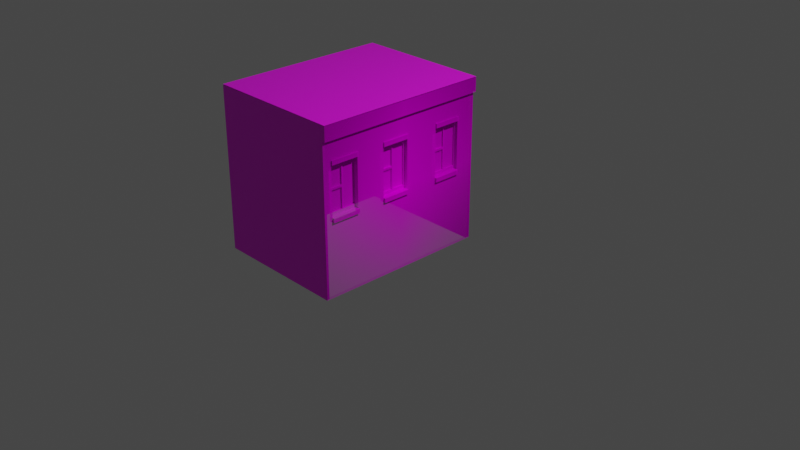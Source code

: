 # Source: building.blend  (saved by Blender 2.80.75; exported with 4.5.12 LTS)
import bpy
from mathutils import Matrix  # noqa: F401  (used for matrix-valued properties, if any)

bpy.ops.wm.read_factory_settings(use_empty=True)
scene = bpy.context.scene
scene.name = 'Scene'

# ---- collections
col_collection = bpy.data.collections.new('Collection'); scene.collection.children.link(col_collection)

# ---- images (referenced by path relative to the original .blend; pixels are not part of the script)
import os
ASSET_DIR = os.environ.get("B2B_ASSET_DIR", "")  # directory of the original .blend (textures are referenced by path, not embedded)
HERE = os.path.dirname(os.path.abspath(__file__))  # packed textures are extracted next to this script under _unpacked/

def load_image(name, relpath, width, height, colorspace="sRGB"):
    """Load a texture the original file referenced (path relative to the .blend, or extracted next to this script)."""
    p = next((c for c in (os.path.join(HERE, relpath), os.path.join(ASSET_DIR, relpath)) if relpath and os.path.exists(c)), "")
    if p:
        img = bpy.data.images.load(p, check_existing=True)
        img.name = name
    else:  # same state as the original file: an image datablock whose file is absent (Cycles renders it pink)
        img = bpy.data.images.new(name, width, height)
        img.source = "FILE"
        img.filepath = "//" + (relpath or name)
    img.colorspace_settings.name = colorspace
    return img
img_building_front2_png = load_image('building_front2.png', 'building_front2.png', 1024, 1024, 'sRGB')

# ---- materials (node trees are filled in below, after node groups)
mat_building_front2 = bpy.data.materials.new('building_front2')
mat_building_front2.use_transparent_shadow = False
mat_material_001 = bpy.data.materials.new('Material.001')
mat_material_001.use_transparent_shadow = False
mat_material = bpy.data.materials.new('Material')
mat_material.alpha_threshold = 0.0
mat_material.use_transparent_shadow = False
mat_material.line_color = (0.0, 0.0, 0.0, 1.0)

# ---- material node trees
mat_building_front2.use_nodes = True; mat_building_front2.node_tree.nodes.clear()
_N = mat_building_front2.node_tree.nodes; _L = mat_building_front2.node_tree.links
n0 = _N.new('ShaderNodeOutputMaterial'); n0.name = 'Material Output'; n0.location = (300, 300)
n1 = _N.new('ShaderNodeTexImage'); n1.name = 'Image Texture'; n1.location = (-400, 60)
n1.image = img_building_front2_png
n1.extension = 'CLIP'
n2 = _N.new('ShaderNodeBsdfDiffuse'); n2.name = 'Diffuse BSDF'; n2.location = (-200, 60)
n3 = _N.new('ShaderNodeBsdfTransparent'); n3.name = 'Transparent BSDF'; n3.location = (-200, 240)
n4 = _N.new('ShaderNodeMixShader'); n4.name = 'Mix Shader'; n4.location = (0, 300)
_L.new(n1.outputs[0], n2.inputs[0])
_L.new(n1.outputs[1], n4.inputs[0])
_L.new(n3.outputs[0], n4.inputs[1])
_L.new(n2.outputs[0], n4.inputs[2])
_L.new(n4.outputs[0], n0.inputs[0])
n0.is_active_output = True
mat_material_001.use_nodes = True; mat_material_001.node_tree.nodes.clear()
_N = mat_material_001.node_tree.nodes; _L = mat_material_001.node_tree.links
n0 = _N.new('ShaderNodeOutputMaterial'); n0.name = 'Material Output'; n0.location = (300, 300)
n1 = _N.new('ShaderNodeBsdfPrincipled'); n1.name = 'Principled BSDF'; n1.location = (10, 300)
n1.distribution = 'GGX'
n1.subsurface_method = 'BURLEY'
n1.inputs[3].default_value = 1.45
n1.inputs[27].default_value = (0.0, 0.0, 0.0, 1.0)
n1.inputs[28].default_value = 1.0
n2 = _N.new('ShaderNodeTexImage'); n2.name = 'Image Texture'; n2.location = (-280, 275)
n2.image = img_building_front2_png
_L.new(n1.outputs[0], n0.inputs[0])
_L.new(n2.outputs[0], n1.inputs[0])
n0.is_active_output = True
mat_material.use_nodes = True; mat_material.node_tree.nodes.clear()
_N = mat_material.node_tree.nodes; _L = mat_material.node_tree.links
n0 = _N.new('ShaderNodeOutputMaterial'); n0.name = 'Material Output'; n0.location = (300, 300)
n1 = _N.new('ShaderNodeBsdfPrincipled'); n1.name = 'Principled BSDF'; n1.location = (10, 300)
n1.distribution = 'GGX'
n1.subsurface_method = 'BURLEY'
n1.inputs[2].default_value = 0.4
n1.inputs[3].default_value = 1.45
n1.inputs[27].default_value = (0.0, 0.0, 0.0, 1.0)
n1.inputs[28].default_value = 1.0
n2 = _N.new('ShaderNodeTexImage'); n2.name = 'Image Texture'; n2.location = (-280, 275)
n2.image = img_building_front2_png
_L.new(n1.outputs[0], n0.inputs[0])
_L.new(n2.outputs[0], n1.inputs[0])
n0.is_active_output = True

# ---- world
world_world = bpy.data.worlds.new('World'); scene.world = world_world
world_world.use_nodes = True; world_world.node_tree.nodes.clear()
_N = world_world.node_tree.nodes; _L = world_world.node_tree.links
n0 = _N.new('ShaderNodeOutputWorld'); n0.name = 'World Output'; n0.location = (300, 300)
n1 = _N.new('ShaderNodeBackground'); n1.name = 'Background'; n1.location = (10, 300)
n1.inputs[0].default_value = (0.05088, 0.05088, 0.05088, 1.0)
_L.new(n1.outputs[0], n0.inputs[0])
n0.is_active_output = True
world_world.color = (0.05088, 0.05088, 0.05088)
world_world.use_sun_shadow = False
world_world.sun_shadow_jitter_overblur = 0.0

# ---- cameras
cam_camera = bpy.data.cameras.new('Camera')
cam_camera.clip_end = 100.0
cam_camera.ortho_scale = 7.314

# ---- lights
light_light = bpy.data.lights.new('Light', 'POINT')
light_light.transmission_factor = 0.0
light_light.energy = 1000.0
light_light.shadow_soft_size = 0.1
light_light.shadow_maximum_resolution = 0.006
light_light.use_absolute_resolution = True

# ---- meshes
me_building_front2 = bpy.data.meshes.new('building_front2')
me_building_front2.from_pydata([(-1.0, -0.5, 0.0), (1.0, -0.5, 0.0), (-1.0, 0.5, 0.0), (1.0, 0.5, 0.0), (-0.2471, -0.5, 0.0), (-0.2471, 0.5, 0.0), (0.07255, -0.5, 0.0), (0.07255, 0.5, 0.0), (0.4632, -0.5, 0.0), (0.4632, 0.5, 0.0), (0.7795, -0.5, 0.0), (0.7795, 0.5, 0.0), (-1.0, -0.0519, 0.0), (1.0, -0.0519, 0.0), (-0.2471, -0.0519, 0.0), (0.07255, -0.0519, 0.0), (0.4632, -0.0519, 0.0), (0.7795, -0.0519, 0.0), (1.0, -0.02587, 0.0), (-0.2471, -0.02587, 0.0), (0.07255, -0.02587, 0.0), (0.4632, -0.02587, 0.0), (0.7795, -0.02587, 0.0), (-1.0, -0.02587, 0.0), (-0.9043, 0.5, 0.0), (-0.9043, -0.5, 0.0), (-0.9043, -0.0519, 0.0), (-0.9043, -0.02587, 0.0), (-0.5789, -0.5, 0.0), (-0.5789, 0.5, 0.0), (-0.5789, -0.0519, 0.0), (-0.5789, -0.02587, 0.0), (1.0, 0.2976, 0.0), (-0.2471, 0.2976, 0.0), (0.07255, 0.2976, 0.0), (0.4632, 0.2976, 0.0), (0.7795, 0.2976, 0.0), (-1.0, 0.2976, 0.0), (-0.9043, 0.2976, 0.0), (-0.5789, 0.2976, 0.0), (1.0, 0.4138, 0.0), (-0.2471, 0.4138, 0.0), (0.07255, 0.4138, 0.0), (0.4632, 0.4138, 0.0), (0.7795, 0.4138, 0.0), (-0.9043, 0.4138, 0.0), (-0.5789, 0.4138, 0.0), (-1.0, 0.4138, 0.0), (-0.748, 0.5, 0.0), (-0.748, -0.0519, 0.0), (-0.748, -0.02587, 0.0), (-0.748, -0.5, 0.0), (-0.748, 0.2976, 0.0), (-0.748, 0.4138, 0.0), (-0.7327, -0.5, 0.0), (-0.7327, 0.5, 0.0), (-0.7327, -0.0519, 0.0), (-0.7327, -0.02587, 0.0), (-0.7327, 0.2976, 0.0), (-0.7327, 0.4138, 0.0), (-1.0, -0.006991, 0.0), (1.0, -0.006991, 0.0), (-0.2471, -0.006991, 0.0), (0.07255, -0.006991, 0.0), (0.4632, -0.006991, 0.0), (0.7795, -0.006991, 0.0), (-0.9043, -0.006991, 0.0), (-0.5789, -0.006991, 0.0), (-0.748, -0.006991, 0.0), (-0.7327, -0.006991, 0.0), (-1.0, -0.01263, 0.0), (1.0, -0.01263, 0.0), (-0.2471, -0.01263, 0.0), (0.07255, -0.01263, 0.0), (0.4632, -0.01263, 0.0), (0.7795, -0.01263, 0.0), (-0.9043, -0.01263, 0.0), (-0.5789, -0.01263, 0.0), (-0.748, -0.01263, 0.0), (-0.7327, -0.01263, 0.0), (1.0, 0.1299, 0.0), (-0.2471, 0.1299, 0.0), (0.07255, 0.1299, 0.0), (0.4632, 0.1299, 0.0), (0.7795, 0.1299, 0.0), (-0.9043, 0.1299, 0.0), (-0.5789, 0.1299, 0.0), (-0.748, 0.1299, 0.0), (-0.7327, 0.1299, 0.0), (-1.0, 0.1299, 0.0), (-1.0, 0.1171, 0.0), (1.0, 0.1171, 0.0), (-0.2471, 0.1171, 0.0), (0.07255, 0.1171, 0.0), (0.4632, 0.1171, 0.0), (0.7795, 0.1171, 0.0), (-0.9043, 0.1171, 0.0), (-0.5789, 0.1171, 0.0), (-0.748, 0.1171, 0.0), (-0.7327, 0.1171, 0.0), (1.0, 0.2712, 0.0), (-0.2471, 0.2712, 0.0), (0.07255, 0.2712, 0.0), (0.4632, 0.2712, 0.0), (0.7795, 0.2712, 0.0), (-0.9043, 0.2712, 0.0), (-0.5789, 0.2712, 0.0), (-0.748, 0.2712, 0.0), (-0.7327, 0.2712, 0.0), (-1.0, 0.2712, 0.0), (-1.0, 0.2538, 0.0), (1.0, 0.2538, 0.0), (-0.2471, 0.2538, 0.0), (0.07255, 0.2538, 0.0), (0.4632, 0.2538, 0.0), (0.7795, 0.2538, 0.0), (-0.9043, 0.2538, 0.0), (-0.5789, 0.2538, 0.0), (-0.748, 0.2538, 0.0), (-0.7327, 0.2538, 0.0), (1.0, 0.2621, 0.0), (-0.2471, 0.2621, 0.0), (0.07255, 0.2621, 0.0), (0.4632, 0.2621, 0.0), (0.7795, 0.2621, 0.0), (-0.9043, 0.2621, 0.0), (-0.5789, 0.2621, 0.0), (-0.748, 0.2621, 0.0), (-0.7327, 0.2621, 0.0), (-1.0, 0.2621, 0.0), (-0.886, 0.5, 0.0), (-0.886, -0.0519, 0.0), (-0.886, -0.02587, 0.0), (-0.886, 0.2976, 0.0), (-0.886, 0.4138, 0.0), (-0.886, -0.5, 0.0), (-0.886, -0.006991, 0.0), (-0.886, -0.01263, 0.0), (-0.886, 0.1299, 0.0), (-0.886, 0.1171, 0.0), (-0.886, 0.2712, 0.0), (-0.886, 0.2538, 0.0), (-0.886, 0.2621, 0.0), (-0.09978, 0.5, 0.0), (-0.09978, -0.5, 0.0), (-0.09978, -0.0519, 0.0), (-0.09978, -0.02587, 0.0), (-0.09978, 0.2976, 0.0), (-0.09978, 0.4138, 0.0), (-0.09978, -0.006991, 0.0), (-0.09978, -0.01263, 0.0), (-0.09978, 0.1299, 0.0), (-0.09978, 0.1171, 0.0), (-0.09978, 0.2712, 0.0), (-0.09978, 0.2538, 0.0), (-0.09978, 0.2621, 0.0), (-0.08584, -0.5, 0.0), (-0.08584, 0.5, 0.0), (-0.08584, -0.0519, 0.0), (-0.08584, -0.02587, 0.0), (-0.08584, 0.2976, 0.0), (-0.08584, 0.4138, 0.0), (-0.08584, -0.006991, 0.0), (-0.08584, -0.01263, 0.0), (-0.08584, 0.1299, 0.0), (-0.08584, 0.1171, 0.0), (-0.08584, 0.2712, 0.0), (-0.08584, 0.2538, 0.0), (-0.08584, 0.2621, 0.0), (0.05595, -0.5, 0.0), (0.05595, 0.5, 0.0), (0.05595, -0.0519, 0.0), (0.05595, -0.02587, 0.0), (0.05595, 0.2976, 0.0), (0.05595, 0.4138, 0.0), (0.05595, -0.006991, 0.0), (0.05595, -0.01263, 0.0), (0.05595, 0.1299, 0.0), (0.05595, 0.1171, 0.0), (0.05595, 0.2712, 0.0), (0.05595, 0.2538, 0.0), (0.05595, 0.2621, 0.0), (-0.2384, 0.5, 0.0), (-0.2384, -0.0519, 0.0), (-0.2384, -0.02587, 0.0), (-0.2384, 0.2976, 0.0), (-0.2384, 0.4138, 0.0), (-0.2384, -0.006991, 0.0), (-0.2384, -0.01263, 0.0), (-0.2384, 0.1299, 0.0), (-0.2384, 0.1171, 0.0), (-0.2384, 0.2712, 0.0), (-0.2384, 0.2538, 0.0), (-0.2384, 0.2621, 0.0), (-0.2384, -0.5, 0.0), (0.4755, 0.5, 0.0), (0.4755, -0.5, 0.0), (0.4755, -0.0519, 0.0), (0.4755, -0.02587, 0.0), (0.4755, 0.2976, 0.0), (0.4755, 0.4138, 0.0), (0.4755, -0.006991, 0.0), (0.4755, -0.01263, 0.0), (0.4755, 0.1299, 0.0), (0.4755, 0.1171, 0.0), (0.4755, 0.2712, 0.0), (0.4755, 0.2538, 0.0), (0.4755, 0.2621, 0.0), (0.6125, -0.5, 0.0), (0.6125, 0.5, 0.0), (0.6125, -0.0519, 0.0), (0.6125, -0.02587, 0.0), (0.6125, 0.2976, 0.0), (0.6125, 0.4138, 0.0), (0.6125, -0.006991, 0.0), (0.6125, -0.01263, 0.0), (0.6125, 0.1299, 0.0), (0.6125, 0.1171, 0.0), (0.6125, 0.2712, 0.0), (0.6125, 0.2538, 0.0), (0.6125, 0.2621, 0.0), (0.6263, -0.5, 0.0), (0.6263, 0.5, 0.0), (0.6263, -0.0519, 0.0), (0.6263, -0.02587, 0.0), (0.6263, 0.2976, 0.0), (0.6263, 0.4138, 0.0), (0.6263, -0.006991, 0.0), (0.6263, -0.01263, 0.0), (0.6263, 0.1299, 0.0), (0.6263, 0.1171, 0.0), (0.6263, 0.2712, 0.0), (0.6263, 0.2538, 0.0), (0.6263, 0.2621, 0.0), (0.7711, -0.5, 0.0), (0.7711, 0.5, 0.0), (0.7711, -0.0519, 0.0), (0.7711, -0.02587, 0.0), (0.7711, 0.2976, 0.0), (0.7711, 0.4138, 0.0), (0.7711, -0.006991, 0.0), (0.7711, -0.01263, 0.0), (0.7711, 0.1299, 0.0), (0.7711, 0.1171, 0.0), (0.7711, 0.2712, 0.0), (0.7711, 0.2538, 0.0), (0.7711, 0.2621, 0.0), (-1.0, -0.0519, 0.04079), (-1.0, -0.5, 0.04079), (0.7795, -0.5, 0.04079), (1.0, -0.5, 0.04079), (-0.5789, -0.5, 0.04079), (-0.2471, -0.5, 0.04079), (0.05595, -0.5, 0.04079), (0.07255, -0.5, 0.04079), (0.4632, -0.5, 0.04079), (0.7711, -0.5, 0.04079), (-1.0, -0.02587, 0.04079), (1.0, -0.0519, 0.04079), (-0.2471, -0.0519, 0.04079), (0.07255, -0.0519, 0.04079), (0.4632, -0.0519, 0.04079), (0.7795, -0.0519, 0.04079), (0.4755, -0.0519, 0.04079), (-0.2384, -0.0519, 0.04079), (-0.9043, -0.0519, 0.04079), (1.0, -0.02587, 0.04079), (-0.2471, -0.02587, 0.04079), (0.07255, -0.02587, 0.04079), (0.4632, -0.02587, 0.04079), (0.7795, -0.02587, 0.04079), (-1.0, -0.01263, 0.04079), (-0.9043, -0.02587, 0.04079), (-0.9043, -0.5, 0.04079), (-0.886, -0.0519, 0.04079), (-0.7327, -0.5, 0.04079), (-0.5789, -0.0519, 0.04079), (-0.5789, -0.02587, 0.04079), (1.0, 0.2712, 0.04079), (1.0, 0.2976, 0.04079), (-0.2471, 0.2712, 0.04079), (-0.2471, 0.2976, 0.04079), (0.07255, 0.2712, 0.04079), (0.07255, 0.2976, 0.04079), (0.4632, 0.2712, 0.04079), (0.4632, 0.2976, 0.04079), (0.7795, 0.2712, 0.04079), (0.7795, 0.2976, 0.04079), (-1.0, 0.4138, 0.04079), (-1.0, 0.2976, 0.04079), (-0.9043, 0.2712, 0.04079), (-0.9043, 0.2976, 0.04079), (-0.5789, 0.2712, 0.04079), (-0.5789, 0.2976, 0.04079), (-0.886, 0.2976, 0.04079), (0.4755, 0.2976, 0.04079), (-0.2384, 0.2976, 0.04079), (1.0, 0.4138, 0.04079), (-0.2471, 0.4138, 0.04079), (0.07255, 0.4138, 0.04079), (0.4632, 0.4138, 0.04079), (0.7795, 0.4138, 0.04079), (-0.9043, 0.4138, 0.04079), (-0.5789, 0.4138, 0.04079), (-0.886, 0.4138, 0.04079), (0.4755, 0.4138, 0.04079), (-0.2384, 0.4138, 0.04079), (-0.7327, -0.0519, 0.04079), (-0.748, -0.0519, 0.04079), (-0.886, -0.5, 0.04079), (-0.748, -0.5, 0.04079), (-0.7327, 0.2976, 0.04079), (-0.748, 0.2976, 0.04079), (-0.7327, 0.4138, 0.04079), (-0.748, 0.4138, 0.04079), (-1.0, 0.1171, 0.04079), (-1.0, -0.006991, 0.04079), (1.0, -0.01263, 0.04079), (1.0, -0.006991, 0.04079), (-0.2471, -0.01263, 0.04079), (-0.2471, -0.006991, 0.04079), (0.07255, -0.01263, 0.04079), (0.07255, -0.006991, 0.04079), (0.4632, -0.01263, 0.04079), (0.4632, -0.006991, 0.04079), (0.7795, -0.01263, 0.04079), (0.7795, -0.006991, 0.04079), (-0.9043, -0.01263, 0.04079), (-0.9043, -0.006991, 0.04079), (-0.5789, -0.01263, 0.04079), (-0.5789, -0.006991, 0.04079), (1.0, 0.1171, 0.04079), (1.0, 0.1299, 0.04079), (-0.2471, 0.1171, 0.04079), (-0.2471, 0.1299, 0.04079), (0.07255, 0.1171, 0.04079), (0.07255, 0.1299, 0.04079), (0.4632, 0.1171, 0.04079), (0.4632, 0.1299, 0.04079), (0.7795, 0.1171, 0.04079), (0.7795, 0.1299, 0.04079), (-0.9043, 0.1171, 0.04079), (-0.9043, 0.1299, 0.04079), (-0.5789, 0.1171, 0.04079), (-0.5789, 0.1299, 0.04079), (-1.0, 0.2538, 0.04079), (-1.0, 0.1299, 0.04079), (1.0, 0.2621, 0.04079), (-0.2471, 0.2621, 0.04079), (0.07255, 0.2621, 0.04079), (0.4632, 0.2621, 0.04079), (0.7795, 0.2621, 0.04079), (-0.9043, 0.2621, 0.04079), (-0.5789, 0.2621, 0.04079), (-1.0, 0.2712, 0.04079), (-1.0, 0.2621, 0.04079), (1.0, 0.2538, 0.04079), (-0.2471, 0.2538, 0.04079), (0.07255, 0.2538, 0.04079), (0.4632, 0.2538, 0.04079), (0.7795, 0.2538, 0.04079), (-0.9043, 0.2538, 0.04079), (-0.5789, 0.2538, 0.04079), (-0.2384, -0.5, 0.04079), (-0.09978, -0.5, 0.04079), (-0.08584, -0.0519, 0.04079), (-0.09978, -0.0519, 0.04079), (-0.08584, 0.2976, 0.04079), (-0.09978, 0.2976, 0.04079), (-0.08584, 0.4138, 0.04079), (-0.09978, 0.4138, 0.04079), (-0.08584, -0.5, 0.04079), (0.05595, -0.0519, 0.04079), (0.05595, 0.2976, 0.04079), (0.05595, 0.4138, 0.04079), (0.4755, -0.5, 0.04079), (0.6125, -0.0519, 0.04079), (0.6125, 0.2976, 0.04079), (0.6125, 0.4138, 0.04079), (0.6125, -0.5, 0.04079), (0.6263, -0.0519, 0.04079), (0.6263, 0.2976, 0.04079), (0.6263, 0.4138, 0.04079), (0.6263, -0.5, 0.04079), (0.7711, -0.0519, 0.04079), (0.7711, 0.2976, 0.04079), (0.7711, 0.4138, 0.04079), (0.4755, -0.0519, 0.06255), (0.4632, -0.0519, 0.06255), (-0.2384, -0.0519, 0.06255), (-0.2471, -0.0519, 0.06255), (-0.2471, -0.02587, 0.06255), (0.07255, -0.0519, 0.06255), (0.07255, -0.02587, 0.06255), (0.4632, -0.02587, 0.06255), (0.7795, -0.0519, 0.06255), (0.7795, -0.02587, 0.06255), (0.4755, -0.02587, 0.06255), (-0.2384, -0.02587, 0.06255), (-0.886, -0.0519, 0.06255), (-0.9043, -0.0519, 0.06255), (-0.886, -0.02587, 0.06255), (-0.9043, -0.02587, 0.06255), (-0.5789, -0.0519, 0.06255), (-0.5789, -0.02587, 0.06255), (-0.7327, -0.0519, 0.06255), (-0.748, -0.0519, 0.06255), (-0.7327, -0.02587, 0.06255), (-0.748, -0.02587, 0.06255), (-0.08584, -0.0519, 0.06255), (-0.09978, -0.0519, 0.06255), (-0.08584, -0.02587, 0.06255), (-0.09978, -0.02587, 0.06255), (0.05595, -0.0519, 0.06255), (0.05595, -0.02587, 0.06255), (0.6125, -0.0519, 0.06255), (0.6125, -0.02587, 0.06255), (0.6263, -0.0519, 0.06255), (0.6263, -0.02587, 0.06255), (0.7711, -0.0519, 0.06255), (0.7711, -0.02587, 0.06255), (1.0, 0.4138, 0.07559), (1.0, 0.5, 0.07559), (-0.9043, 0.5, 0.07559), (-1.0, 0.5, 0.07559), (-0.2384, 0.5, 0.07559), (-0.2471, 0.5, 0.07559), (-0.2471, 0.4138, 0.07559), (0.4632, 0.5, 0.07559), (0.07255, 0.5, 0.07559), (0.07255, 0.4138, 0.07559), (0.4755, 0.5, 0.07559), (0.4632, 0.4138, 0.07559), (0.7795, 0.5, 0.07559), (0.7795, 0.4138, 0.07559), (-0.886, 0.5, 0.07559), (-0.9043, 0.4138, 0.07559), (-0.5789, 0.5, 0.07559), (-0.5789, 0.4138, 0.07559), (-1.0, 0.4138, 0.07559), (-0.886, 0.4138, 0.07559), (0.4755, 0.4138, 0.07559), (-0.2384, 0.4138, 0.07559), (-0.7327, 0.5, 0.07559), (-0.748, 0.5, 0.07559), (-0.7327, 0.4138, 0.07559), (-0.748, 0.4138, 0.07559), (-0.08584, 0.5, 0.07559), (-0.09978, 0.5, 0.07559), (-0.08584, 0.4138, 0.07559), (-0.09978, 0.4138, 0.07559), (0.05595, 0.5, 0.07559), (0.05595, 0.4138, 0.07559), (0.6125, 0.5, 0.07559), (0.6125, 0.4138, 0.07559), (0.6263, 0.5, 0.07559), (0.6263, 0.4138, 0.07559), (0.7711, 0.5, 0.07559), (0.7711, 0.4138, 0.07559), (-0.2471, 0.2712, 0.05476), (-0.2471, 0.2976, 0.05476), (0.07255, 0.2712, 0.05476), (0.07255, 0.2976, 0.05476), (0.4632, 0.2712, 0.05476), (0.4632, 0.2976, 0.05476), (0.7795, 0.2712, 0.05476), (0.7795, 0.2976, 0.05476), (-0.9043, 0.2712, 0.05476), (-0.9043, 0.2976, 0.05476), (-0.5789, 0.2712, 0.05476), (-0.5789, 0.2976, 0.05476), (-0.886, 0.2976, 0.05476), (0.4755, 0.2976, 0.05476), (-0.2384, 0.2976, 0.05476), (-0.7327, 0.2976, 0.05476), (-0.748, 0.2976, 0.05476), (-0.748, 0.2712, 0.05476), (-0.7327, 0.2712, 0.05476), (-0.886, 0.2712, 0.05476), (-0.2384, 0.2712, 0.05476), (0.4755, 0.2712, 0.05476), (-0.08584, 0.2976, 0.05476), (-0.09978, 0.2976, 0.05476), (-0.08584, 0.2712, 0.05476), (-0.09978, 0.2712, 0.05476), (0.05595, 0.2976, 0.05476), (0.05595, 0.2712, 0.05476), (0.6125, 0.2976, 0.05476), (0.6125, 0.2712, 0.05476), (0.6263, 0.2976, 0.05476), (0.6263, 0.2712, 0.05476), (0.7711, 0.2976, 0.05476), (0.7711, 0.2712, 0.05476), (-0.5789, -0.006991, -0.01644), (-0.7327, -0.006991, -0.01644), (-0.5789, 0.1171, -0.01644), (-0.5789, 0.1299, -0.01644), (-0.7327, 0.1171, -0.01644), (-0.7327, 0.1299, -0.01644), (-0.748, -0.006991, -0.01644), (-0.748, 0.1171, -0.01644), (-0.5789, 0.2538, -0.01644), (-0.748, 0.1299, -0.01644), (-0.748, 0.2538, -0.01644), (-0.7327, 0.2538, -0.01644), (-0.886, -0.006991, -0.01644), (-0.886, 0.1299, -0.01644), (-0.886, 0.1171, -0.01644), (-0.886, 0.2538, -0.01644), (-0.09978, 0.1299, -0.01644), (-0.09978, 0.2538, -0.01644), (-0.09978, -0.006991, -0.01644), (-0.09978, 0.1171, -0.01644), (0.05595, -0.006991, -0.01644), (-0.08584, -0.006991, -0.01644), (0.05595, 0.1299, -0.01644), (-0.08584, 0.1299, -0.01644), (0.05595, 0.1171, -0.01644), (-0.08584, 0.1171, -0.01644), (0.05595, 0.2538, -0.01644), (-0.08584, 0.2538, -0.01644), (-0.2384, -0.006991, -0.01644), (-0.2384, 0.1299, -0.01644), (-0.2384, 0.1171, -0.01644), (-0.2384, 0.2538, -0.01644), (0.6125, -0.006991, -0.01644), (0.4755, -0.006991, -0.01644), (0.6125, 0.1299, -0.01644), (0.4755, 0.1299, -0.01644), (0.6125, 0.1171, -0.01644), (0.4755, 0.1171, -0.01644), (0.6125, 0.2538, -0.01644), (0.4755, 0.2538, -0.01644), (0.7711, -0.006991, -0.01644), (0.6263, -0.006991, -0.01644), (0.7711, 0.1299, -0.01644), (0.6263, 0.1299, -0.01644), (0.7711, 0.1171, -0.01644), (0.6263, 0.1171, -0.01644), (0.7711, 0.2538, -0.01644), (0.6263, 0.2538, -0.01644)], [], [(143, 182, 425, 448), (55, 48, 444, 443), (226, 239, 458, 456), (3, 11, 433, 422), (44, 40, 421, 434), (111, 120, 347, 356), (95, 65, 326, 339), (64, 94, 337, 324), (35, 199, 295, 285), (6, 8, 255, 254), (159, 146, 412, 411), (161, 148, 370, 369), (131, 49, 406, 399), (93, 63, 322, 335), (147, 160, 367, 368), (62, 92, 333, 320), (38, 133, 294, 291), (29, 55, 443, 437), (236, 17, 395, 419), (42, 174, 374, 299), (209, 195, 431, 453), (218, 231, 490, 488), (67, 77, 329, 330), (34, 173, 485, 462), (61, 91, 331, 318), (231, 244, 492, 490), (39, 106, 292, 293), (173, 34, 283, 373), (76, 66, 328, 327), (213, 200, 305, 378), (169, 6, 254, 253), (158, 145, 366, 365), (89, 90, 315, 346), (105, 38, 291, 290), (65, 75, 325, 326), (199, 212, 377, 295), (133, 38, 468, 471), (134, 53, 446, 440), (194, 144, 364, 363), (145, 158, 409, 410), (239, 226, 382, 386), (101, 191, 479, 459), (239, 44, 434, 458), (47, 37, 289, 288), (30, 31, 404, 403), (78, 79, 69, 68), (137, 78, 68, 136), (15, 171, 372, 260), (74, 64, 324, 323), (176, 73, 63, 175), (225, 238, 385, 381), (241, 75, 65, 240), (36, 104, 286, 287), (79, 77, 67, 69), (57, 31, 77, 79), (63, 73, 321, 322), (237, 22, 75, 241), (210, 197, 263, 376), (172, 20, 73, 176), (28, 4, 252, 251), (103, 35, 285, 284), (132, 50, 78, 137), (50, 57, 79, 78), (98, 99, 88, 87), (139, 98, 87, 138), (156, 169, 253, 371), (72, 62, 320, 319), (178, 93, 82, 177), (8, 196, 375, 255), (243, 95, 84, 242), (236, 223, 380, 384), (151, 154, 510, 509), (245, 232, 540, 539), (34, 102, 282, 283), (240, 65, 95, 243), (71, 61, 318, 317), (175, 63, 93, 178), (101, 33, 281, 280), (90, 60, 316, 315), (178, 177, 515, 517), (68, 69, 99, 98), (127, 128, 108, 107), (142, 127, 107, 140), (10, 1, 250, 249), (208, 221, 383, 379), (181, 122, 102, 179), (100, 32, 279, 278), (246, 124, 104, 244), (117, 86, 344, 362), (128, 126, 106, 108), (67, 97, 495, 493), (12, 0, 248, 247), (242, 84, 115, 245), (85, 116, 361, 342), (177, 82, 113, 180), (115, 84, 340, 360), (31, 30, 276, 277), (119, 88, 498, 504), (87, 88, 119, 118), (119, 117, 126, 128), (83, 114, 359, 338), (245, 115, 124, 246), (110, 89, 346, 345), (180, 113, 122, 181), (113, 82, 336, 358), (81, 112, 357, 334), (141, 118, 127, 142), (118, 119, 128, 127), (116, 141, 142, 125), (85, 138, 141, 116), (125, 142, 140, 105), (66, 136, 139, 96), (96, 139, 138, 85), (27, 132, 137, 76), (76, 137, 136, 66), (16, 197, 387, 388), (46, 59, 313, 303), (46, 41, 427, 438), (140, 107, 476, 478), (80, 111, 356, 332), (192, 154, 155, 193), (187, 149, 511, 521), (193, 155, 153, 191), (118, 141, 508, 503), (190, 152, 151, 189), (184, 146, 150, 188), (188, 150, 149, 187), (58, 39, 293, 311), (58, 52, 475, 474), (172, 159, 411, 414), (86, 97, 343, 344), (222, 209, 453, 455), (154, 167, 168, 155), (151, 164, 167, 154), (155, 168, 166, 153), (149, 162, 165, 152), (152, 165, 164, 151), (146, 159, 163, 150), (150, 163, 162, 149), (54, 28, 251, 275), (106, 39, 470, 469), (184, 19, 391, 398), (129, 110, 345, 355), (148, 161, 449, 450), (167, 180, 181, 168), (175, 178, 517, 513), (168, 181, 179, 166), (167, 164, 516, 520), (201, 214, 525, 526), (159, 172, 176, 163), (163, 176, 175, 162), (96, 85, 342, 341), (147, 185, 473, 482), (158, 171, 413, 409), (30, 56, 307, 276), (41, 186, 442, 427), (130, 24, 423, 435), (84, 95, 339, 340), (20, 172, 414, 393), (244, 104, 465, 492), (94, 83, 338, 337), (72, 188, 187, 62), (19, 184, 188, 72), (92, 190, 189, 81), (62, 187, 190, 92), (121, 193, 191, 101), (81, 189, 192, 112), (112, 192, 193, 121), (114, 206, 207, 123), (83, 203, 206, 114), (123, 207, 205, 103), (64, 201, 204, 94), (94, 204, 203, 83), (21, 198, 202, 74), (74, 202, 201, 64), (26, 27, 272, 265), (38, 105, 467, 468), (198, 21, 394, 397), (51, 54, 275, 310), (195, 9, 428, 431), (206, 219, 220, 207), (87, 118, 503, 502), (207, 220, 218, 205), (86, 117, 501, 496), (204, 217, 216, 203), (198, 211, 215, 202), (202, 215, 214, 201), (82, 93, 335, 336), (212, 199, 472, 487), (171, 15, 392, 413), (4, 194, 363, 252), (42, 43, 432, 430), (219, 232, 233, 220), (216, 229, 232, 219), (220, 233, 231, 218), (214, 227, 230, 217), (217, 230, 229, 216), (211, 224, 228, 215), (215, 228, 227, 214), (92, 81, 334, 333), (153, 166, 483, 484), (17, 22, 396, 395), (131, 26, 265, 274), (235, 222, 455, 457), (232, 245, 246, 233), (98, 139, 507, 500), (233, 246, 244, 231), (177, 180, 519, 515), (138, 87, 502, 506), (224, 237, 241, 228), (228, 241, 240, 227), (91, 80, 332, 331), (105, 140, 478, 467), (146, 184, 398, 412), (0, 25, 273, 248), (161, 174, 452, 449), (256, 249, 262, 384), (254, 255, 261, 260), (253, 254, 260, 372), (251, 252, 259, 276), (249, 250, 258, 262), (260, 261, 269, 268), (276, 259, 267, 277), (262, 258, 266, 270), (247, 265, 272, 257), (248, 273, 265, 247), (275, 251, 276, 307), (354, 290, 291, 289), (282, 284, 285, 283), (292, 280, 281, 293), (286, 278, 279, 287), (311, 293, 303, 313), (289, 291, 302, 288), (385, 287, 301, 386), (283, 285, 300, 299), (373, 283, 299, 374), (293, 281, 298, 303), (287, 279, 297, 301), (294, 312, 314, 304), (309, 310, 308, 274), (312, 311, 313, 314), (310, 275, 307, 308), (325, 317, 318, 326), (329, 319, 320, 330), (321, 323, 324, 322), (271, 327, 328, 316), (257, 272, 327, 271), (268, 269, 323, 321), (277, 267, 319, 329), (270, 266, 317, 325), (339, 331, 332, 340), (343, 333, 334, 344), (335, 337, 338, 336), (315, 341, 342, 346), (316, 328, 341, 315), (322, 324, 337, 335), (330, 320, 333, 343), (326, 318, 331, 339), (351, 347, 278, 286), (353, 348, 280, 292), (349, 350, 284, 282), (355, 352, 290, 354), (346, 342, 361, 345), (336, 338, 359, 358), (344, 334, 357, 362), (340, 332, 356, 360), (345, 361, 352, 355), (358, 359, 350, 349), (362, 357, 348, 353), (360, 356, 347, 351), (273, 309, 274, 265), (291, 294, 304, 302), (296, 368, 370, 306), (363, 364, 366, 264), (368, 367, 369, 370), (364, 371, 365, 366), (367, 373, 374, 369), (371, 253, 372, 365), (252, 363, 264, 259), (281, 296, 306, 298), (285, 295, 305, 300), (255, 375, 263, 261), (295, 377, 378, 305), (375, 379, 376, 263), (377, 381, 382, 378), (379, 383, 380, 376), (381, 385, 386, 382), (383, 256, 384, 380), (33, 185, 296, 281), (66, 96, 341, 328), (234, 10, 249, 256), (112, 121, 348, 357), (97, 67, 330, 343), (122, 113, 358, 349), (114, 123, 350, 359), (32, 40, 297, 279), (23, 12, 247, 257), (124, 115, 360, 351), (1, 13, 258, 250), (116, 125, 352, 361), (126, 117, 362, 353), (60, 70, 271, 316), (18, 71, 317, 266), (109, 129, 355, 354), (197, 16, 261, 263), (19, 72, 319, 267), (73, 20, 268, 321), (134, 45, 302, 304), (183, 14, 259, 264), (21, 74, 323, 269), (45, 47, 288, 302), (75, 22, 270, 325), (200, 43, 300, 305), (221, 234, 256, 383), (120, 100, 278, 347), (27, 76, 327, 272), (43, 42, 299, 300), (121, 101, 280, 348), (13, 18, 266, 258), (196, 208, 379, 375), (77, 31, 277, 329), (186, 41, 298, 306), (17, 236, 384, 262), (102, 122, 349, 282), (14, 19, 267, 259), (41, 46, 303, 298), (123, 103, 284, 350), (20, 15, 260, 268), (223, 210, 376, 380), (145, 183, 264, 366), (40, 44, 301, 297), (238, 36, 287, 385), (104, 124, 351, 286), (144, 156, 371, 364), (16, 21, 269, 261), (44, 239, 386, 301), (125, 105, 290, 352), (22, 17, 262, 270), (212, 225, 381, 377), (185, 147, 368, 296), (56, 49, 308, 307), (106, 126, 353, 292), (171, 158, 365, 372), (70, 23, 257, 271), (226, 213, 378, 382), (49, 131, 274, 308), (148, 186, 306, 370), (135, 51, 310, 309), (160, 173, 373, 367), (133, 52, 312, 294), (52, 58, 311, 312), (37, 109, 354, 289), (174, 161, 369, 374), (53, 134, 304, 314), (59, 53, 314, 313), (25, 135, 309, 273), (419, 395, 396, 420), (413, 392, 393, 414), (405, 403, 404, 407), (399, 406, 408, 401), (406, 405, 407, 408), (400, 399, 401, 402), (389, 410, 412, 398), (410, 409, 411, 412), (409, 413, 414, 411), (390, 389, 398, 391), (388, 387, 397, 394), (387, 415, 416, 397), (415, 417, 418, 416), (417, 419, 420, 418), (14, 183, 389, 390), (22, 237, 420, 396), (50, 132, 401, 408), (223, 236, 419, 417), (237, 224, 418, 420), (26, 131, 399, 400), (210, 223, 417, 415), (132, 27, 402, 401), (56, 30, 403, 405), (19, 14, 390, 391), (224, 211, 416, 418), (27, 26, 400, 402), (15, 20, 393, 392), (197, 210, 415, 387), (31, 57, 407, 404), (49, 56, 405, 406), (183, 145, 410, 389), (211, 198, 397, 416), (21, 16, 388, 394), (57, 50, 408, 407), (434, 421, 422, 433), (438, 427, 426, 437), (452, 430, 429, 451), (430, 432, 428, 429), (458, 434, 433, 457), (439, 436, 423, 424), (445, 438, 437, 443), (440, 446, 444, 435), (446, 445, 443, 444), (436, 440, 435, 423), (442, 450, 448, 425), (450, 449, 447, 448), (449, 452, 451, 447), (427, 442, 425, 426), (432, 441, 431, 428), (441, 454, 453, 431), (454, 456, 455, 453), (456, 458, 457, 455), (40, 3, 422, 421), (24, 2, 424, 423), (213, 226, 456, 454), (59, 46, 438, 445), (7, 170, 451, 429), (182, 5, 426, 425), (200, 213, 454, 441), (5, 29, 437, 426), (186, 148, 450, 442), (170, 157, 447, 451), (53, 59, 445, 446), (2, 47, 439, 424), (157, 143, 448, 447), (45, 134, 440, 436), (9, 7, 429, 428), (174, 42, 430, 452), (47, 45, 436, 439), (11, 235, 457, 433), (48, 130, 435, 444), (43, 200, 441, 432), (477, 469, 470, 474), (492, 465, 466, 491), (486, 461, 462, 485), (478, 476, 475, 471), (476, 477, 474, 475), (467, 478, 471, 468), (479, 484, 482, 473), (484, 483, 481, 482), (483, 486, 485, 481), (459, 479, 473, 460), (463, 480, 472, 464), (480, 488, 487, 472), (488, 490, 489, 487), (490, 492, 491, 489), (199, 35, 464, 472), (103, 205, 480, 463), (173, 160, 481, 485), (205, 218, 488, 480), (108, 106, 469, 477), (185, 33, 460, 473), (191, 153, 484, 479), (160, 147, 482, 481), (36, 238, 491, 466), (52, 133, 471, 475), (33, 101, 459, 460), (102, 34, 462, 461), (179, 102, 461, 486), (238, 225, 489, 491), (35, 103, 463, 464), (166, 179, 486, 483), (225, 212, 487, 489), (107, 108, 477, 476), (104, 36, 466, 465), (39, 58, 474, 470), (497, 495, 496, 498), (494, 493, 495, 497), (505, 499, 500, 507), (498, 496, 501, 504), (506, 502, 503, 508), (522, 509, 510, 524), (521, 511, 512, 523), (516, 515, 519, 520), (514, 513, 517, 518), (518, 517, 515, 516), (528, 527, 531, 532), (526, 525, 529, 530), (536, 535, 539, 540), (534, 533, 537, 538), (538, 537, 535, 536), (117, 119, 504, 501), (203, 216, 527, 528), (165, 162, 514, 518), (68, 98, 500, 499), (242, 245, 539, 535), (189, 151, 509, 522), (217, 204, 530, 529), (164, 165, 518, 516), (99, 69, 494, 497), (190, 187, 521, 523), (141, 138, 506, 508), (152, 190, 523, 512), (149, 152, 512, 511), (232, 229, 536, 540), (240, 243, 537, 533), (219, 206, 532, 531), (192, 189, 522, 524), (162, 175, 513, 514), (243, 242, 535, 537), (139, 136, 505, 507), (154, 192, 524, 510), (216, 219, 531, 527), (230, 227, 534, 538), (229, 230, 538, 536), (97, 86, 496, 495), (206, 203, 528, 532), (214, 217, 529, 525), (69, 67, 493, 494), (136, 68, 499, 505), (227, 240, 533, 534), (88, 99, 497, 498), (204, 201, 526, 530), (180, 167, 520, 519)])
me_building_front2.polygons.foreach_set('material_index', [0, 0, 0, 0, 0, 2, 0, 0, 0, 0, 0, 0, 0, 0, 0, 0, 0, 0, 0, 0, 0, 0, 0, 0, 2, 0, 0, 0, 0, 0, 0, 0, 2, 0, 0, 0, 0, 0, 0, 0, 0, 0, 0, 2, 0, 0, 0, 0, 0, 0, 0, 0, 0, 0, 0, 0, 0, 0, 0, 0, 0, 0, 0, 0, 0, 0, 0, 0, 0, 0, 0, 0, 0, 0, 0, 2, 0, 0, 2, 0, 0, 0, 0, 0, 0, 0, 2, 0, 0, 0, 0, 2, 0, 0, 0, 0, 0, 0, 0, 0, 0, 0, 2, 0, 0, 0, 0, 0, 0, 0, 0, 0, 0, 0, 0, 0, 0, 0, 0, 2, 0, 0, 0, 0, 0, 0, 0, 0, 0, 0, 0, 0, 0, 0, 0, 0, 0, 0, 0, 0, 0, 0, 2, 0, 0, 0, 0, 0, 0, 0, 0, 0, 0, 0, 0, 0, 0, 0, 0, 0, 0, 0, 0, 0, 0, 0, 0, 0, 0, 0, 0, 0, 0, 0, 0, 0, 0, 0, 0, 0, 0, 0, 0, 0, 0, 0, 0, 0, 0, 0, 0, 0, 0, 0, 0, 0, 0, 0, 0, 0, 0, 0, 0, 0, 0, 0, 0, 0, 0, 0, 0, 2, 0, 0, 0, 0, 0, 0, 0, 0, 0, 0, 0, 0, 0, 0, 0, 0, 0, 0, 0, 0, 0, 0, 0, 0, 0, 0, 0, 0, 0, 0, 0, 0, 0, 0, 0, 0, 0, 0, 0, 0, 0, 0, 0, 0, 0, 0, 0, 0, 0, 0, 0, 0, 0, 0, 0, 0, 0, 0, 0, 0, 0, 0, 0, 0, 0, 0, 0, 0, 0, 0, 0, 0, 0, 0, 0, 0, 0, 0, 0, 0, 0, 0, 0, 2, 2, 0, 2, 0, 0, 2, 2, 2, 0, 0, 0, 0, 0, 0, 0, 0, 0, 0, 2, 0, 0, 0, 2, 0, 0, 0, 0, 0, 0, 0, 0, 0, 0, 0, 0, 0, 0, 0, 0, 0, 0, 0, 0, 0, 0, 0, 0, 2, 0, 0, 0, 0, 0, 0, 0, 2, 0, 0, 0, 0, 0, 0, 0, 0, 0, 0, 0, 0, 0, 0, 0, 0, 0, 0, 0, 0, 0, 0, 0, 0, 0, 0, 0, 0, 0, 0, 0, 0, 0, 0, 0, 0, 0, 0, 0, 0, 0, 0, 0, 0, 0, 0, 0, 0, 0, 0, 0, 0, 0, 0, 0, 0, 2, 0, 0, 0, 0, 0, 0, 0, 0, 0, 0, 2, 0, 0, 0, 0, 0, 0, 0, 0, 0, 0, 0, 0, 0, 0, 0, 0, 0, 0, 0, 0, 0, 0, 0, 0, 0, 0, 0, 0, 0, 0, 0, 0, 0, 0, 0, 0, 0, 0, 0, 0, 0, 0, 0, 0, 0, 0, 0, 0, 0, 0, 0, 0, 0, 0, 0, 0, 0, 0, 0, 0, 0, 0, 0, 0, 0, 0, 0, 0, 0, 0, 0, 0, 0, 0, 0, 0, 0, 0, 0, 0, 0, 0, 0, 0, 0, 0, 0, 0, 0, 0])
_uv = me_building_front2.uv_layers.new(name='UVMap')
_uv.uv.foreach_set('vector', [0.0, 0.0, 0.0, 0.0, 0.0, 0.0, 0.0, 0.0, 0.0, 0.0, 0.0, 0.0, 0.0, 0.0, 0.0, 0.0, 0.8132, 0.9138, 0.8856, 0.9138, 0.8856, 0.9138, 0.8132, 0.9138, 0.0, 0.0, 0.0, 0.0, 0.0, 0.0, 0.0, 0.0, 0.8898, 0.9138, 1.0, 0.9138, 1.0, 0.9138, 0.8898, 0.9138, 0.2916, 0.6894, 0.2916, 0.695, 0.2778, 0.695, 0.2778, 0.6894, 0.8898, 0.6171, 0.8898, 0.493, 0.8898, 0.493, 0.8898, 0.6171, 0.7316, 0.493, 0.7316, 0.6171, 0.7316, 0.6171, 0.7316, 0.493, 0.7316, 0.7976, 0.7377, 0.7976, 0.7377, 0.7976, 0.7316, 0.7976, 0.0, 0.0, 0.0, 0.0, 0.0, 0.0, 0.0, 0.0, 0.4571, 0.4741, 0.4501, 0.4741, 0.4501, 0.4741, 0.4571, 0.4741, 0.4571, 0.9138, 0.4501, 0.9138, 0.4501, 0.9138, 0.4571, 0.9138, 0.057, 0.4481, 0.126, 0.4481, 0.126, 0.4481, 0.057, 0.4481, 0.5363, 0.6171, 0.5363, 0.493, 0.5363, 0.493, 0.5363, 0.6171, 0.4501, 0.7976, 0.4571, 0.7976, 0.4571, 0.7976, 0.4501, 0.7976, 0.3764, 0.493, 0.3764, 0.6171, 0.3764, 0.6171, 0.3764, 0.493, 0.04785, 0.7976, 0.057, 0.7976, 0.057, 0.7976, 0.04785, 0.7976, 0.0, 0.0, 0.0, 0.0, 0.0, 0.0, 0.0, 0.0, 0.8856, 0.4481, 0.8898, 0.4481, 0.8898, 0.4481, 0.8856, 0.4481, 0.5363, 0.9138, 0.528, 0.9138, 0.528, 0.9138, 0.5363, 0.9138, 0.0, 0.0, 0.0, 0.0, 0.0, 0.0, 0.0, 0.0, 0.8062, 0.7712, 0.8132, 0.7712, 0.8132, 0.7712, 0.8062, 0.7712, 0.2105, 0.493, 0.2105, 0.4874, 0.2105, 0.4874, 0.2105, 0.493, 0.5363, 0.7976, 0.528, 0.7976, 0.528, 0.7976, 0.5363, 0.7976, 0.2916, 0.5127, 0.2916, 0.5968, 0.2778, 0.5968, 0.2778, 0.5127, 0.8132, 0.7712, 0.8856, 0.7712, 0.8856, 0.7712, 0.8132, 0.7712, 0.2105, 0.7976, 0.2105, 0.7712, 0.2105, 0.7712, 0.2105, 0.7976, 0.528, 0.7976, 0.5363, 0.7976, 0.5363, 0.7976, 0.528, 0.7976, 0.04785, 0.4874, 0.04785, 0.493, 0.04785, 0.493, 0.04785, 0.4874, 0.8062, 0.9138, 0.7377, 0.9138, 0.7377, 0.9138, 0.8062, 0.9138, 0.0, 0.0, 0.0, 0.0, 0.0, 0.0, 0.0, 0.0, 0.4571, 0.4481, 0.4501, 0.4481, 0.4501, 0.4481, 0.4571, 0.4481, 0.2464, 0.5683, 0.2464, 0.5584, 0.2623, 0.5584, 0.2623, 0.5683, 0.04785, 0.7712, 0.04785, 0.7976, 0.04785, 0.7976, 0.04785, 0.7712, 0.8898, 0.493, 0.8898, 0.4874, 0.8898, 0.4874, 0.8898, 0.493, 0.7377, 0.7976, 0.8062, 0.7976, 0.8062, 0.7976, 0.7377, 0.7976, 0.057, 0.7976, 0.04785, 0.7976, 0.04785, 0.7976, 0.057, 0.7976, 0.057, 0.9138, 0.126, 0.9138, 0.126, 0.9138, 0.057, 0.9138, 0.0, 0.0, 0.0, 0.0, 0.0, 0.0, 0.0, 0.0, 0.4501, 0.4481, 0.4571, 0.4481, 0.4571, 0.4481, 0.4501, 0.4481, 0.8856, 0.9138, 0.8132, 0.9138, 0.8132, 0.9138, 0.8856, 0.9138, 0.3764, 0.7712, 0.3808, 0.7712, 0.3808, 0.7712, 0.3764, 0.7712, 0.8856, 0.9138, 0.8898, 0.9138, 0.8898, 0.9138, 0.8856, 0.9138, 0.2464, 0.7895, 0.2464, 0.699, 0.2623, 0.699, 0.2623, 0.7895, 0.2105, 0.4481, 0.2105, 0.4741, 0.2105, 0.4741, 0.2105, 0.4481, 0.126, 0.4874, 0.1336, 0.4874, 0.1336, 0.493, 0.126, 0.493, 0.057, 0.4874, 0.126, 0.4874, 0.126, 0.493, 0.057, 0.493, 0.5363, 0.4481, 0.528, 0.4481, 0.528, 0.4481, 0.5363, 0.4481, 0.7316, 0.4874, 0.7316, 0.493, 0.7316, 0.493, 0.7316, 0.4874, 0.528, 0.4874, 0.5363, 0.4874, 0.5363, 0.493, 0.528, 0.493, 0.8132, 0.7976, 0.8856, 0.7976, 0.8856, 0.7976, 0.8132, 0.7976, 0.8856, 0.4874, 0.8898, 0.4874, 0.8898, 0.493, 0.8856, 0.493, 0.8898, 0.7976, 0.8898, 0.7712, 0.8898, 0.7712, 0.8898, 0.7976, 0.1336, 0.4874, 0.2105, 0.4874, 0.2105, 0.493, 0.1336, 0.493, 0.1336, 0.4741, 0.2105, 0.4741, 0.2105, 0.4874, 0.1336, 0.4874, 0.5363, 0.493, 0.5363, 0.4874, 0.5363, 0.4874, 0.5363, 0.493, 0.8856, 0.4741, 0.8898, 0.4741, 0.8898, 0.4874, 0.8856, 0.4874, 0.8062, 0.4481, 0.7377, 0.4481, 0.7377, 0.4481, 0.8062, 0.4481, 0.528, 0.4741, 0.5363, 0.4741, 0.5363, 0.4874, 0.528, 0.4874, 0.0, 0.0, 0.0, 0.0, 0.0, 0.0, 0.0, 0.0, 0.7316, 0.7712, 0.7316, 0.7976, 0.7316, 0.7976, 0.7316, 0.7712, 0.057, 0.4741, 0.126, 0.4741, 0.126, 0.4874, 0.057, 0.4874, 0.126, 0.4741, 0.1336, 0.4741, 0.1336, 0.4874, 0.126, 0.4874, 0.126, 0.6171, 0.1336, 0.6171, 0.1336, 0.6299, 0.126, 0.6299, 0.057, 0.6171, 0.126, 0.6171, 0.126, 0.6299, 0.057, 0.6299, 0.0, 0.0, 0.0, 0.0, 0.0, 0.0, 0.0, 0.0, 0.3764, 0.4874, 0.3764, 0.493, 0.3764, 0.493, 0.3764, 0.4874, 0.528, 0.6171, 0.5363, 0.6171, 0.5363, 0.6299, 0.528, 0.6299, 0.0, 0.0, 0.0, 0.0, 0.0, 0.0, 0.0, 0.0, 0.8856, 0.6171, 0.8898, 0.6171, 0.8898, 0.6299, 0.8856, 0.6299, 0.8856, 0.4481, 0.8132, 0.4481, 0.8132, 0.4481, 0.8856, 0.4481, 0.4501, 0.6299, 0.4501, 0.7538, 0.4501, 0.7538, 0.4501, 0.6299, 0.8856, 0.7538, 0.8132, 0.7538, 0.8132, 0.7538, 0.8856, 0.7538, 0.5363, 0.7976, 0.5363, 0.7712, 0.5363, 0.7712, 0.5363, 0.7976, 0.8856, 0.493, 0.8898, 0.493, 0.8898, 0.6171, 0.8856, 0.6171, 0.2916, 0.5089, 0.2916, 0.5127, 0.2778, 0.5127, 0.2778, 0.5089, 0.528, 0.493, 0.5363, 0.493, 0.5363, 0.6171, 0.528, 0.6171, 0.3764, 0.7712, 0.3764, 0.7976, 0.3764, 0.7976, 0.3764, 0.7712, 0.2464, 0.5584, 0.2464, 0.4617, 0.2623, 0.4617, 0.2623, 0.5584, 0.528, 0.6171, 0.528, 0.6299, 0.528, 0.6299, 0.528, 0.6171, 0.126, 0.493, 0.1336, 0.493, 0.1336, 0.6171, 0.126, 0.6171, 0.126, 0.7621, 0.1336, 0.7621, 0.1336, 0.7712, 0.126, 0.7712, 0.057, 0.7621, 0.126, 0.7621, 0.126, 0.7712, 0.057, 0.7712, 0.0, 0.0, 0.0, 0.0, 0.0, 0.0, 0.0, 0.0, 0.0, 0.0, 0.0, 0.0, 0.0, 0.0, 0.0, 0.0, 0.528, 0.7621, 0.5363, 0.7621, 0.5363, 0.7712, 0.528, 0.7712, 0.2916, 0.7012, 0.2916, 0.7191, 0.2778, 0.7191, 0.2778, 0.7012, 0.8856, 0.7621, 0.8898, 0.7621, 0.8898, 0.7712, 0.8856, 0.7712, 0.2105, 0.7538, 0.2105, 0.6299, 0.2105, 0.6299, 0.2105, 0.7538, 0.1336, 0.7621, 0.2105, 0.7621, 0.2105, 0.7712, 0.1336, 0.7712, 0.2105, 0.493, 0.2105, 0.6171, 0.2105, 0.6171, 0.2105, 0.493, 0.2464, 0.4267, 0.2464, 0.0777, 0.2623, 0.0777, 0.2623, 0.4267, 0.8856, 0.6299, 0.8898, 0.6299, 0.8898, 0.7538, 0.8856, 0.7538, 0.04785, 0.6299, 0.04785, 0.7538, 0.04785, 0.7538, 0.04785, 0.6299, 0.528, 0.6299, 0.5363, 0.6299, 0.5363, 0.7538, 0.528, 0.7538, 0.8898, 0.7538, 0.8898, 0.6299, 0.8898, 0.6299, 0.8898, 0.7538, 0.2105, 0.4741, 0.2105, 0.4481, 0.2105, 0.4481, 0.2105, 0.4741, 0.1336, 0.7538, 0.1336, 0.6299, 0.1336, 0.6299, 0.1336, 0.7538, 0.126, 0.6299, 0.1336, 0.6299, 0.1336, 0.7538, 0.126, 0.7538, 0.1336, 0.7538, 0.2105, 0.7538, 0.2105, 0.7621, 0.1336, 0.7621, 0.7316, 0.6299, 0.7316, 0.7538, 0.7316, 0.7538, 0.7316, 0.6299, 0.8856, 0.7538, 0.8898, 0.7538, 0.8898, 0.7621, 0.8856, 0.7621, 0.2464, 0.6648, 0.2464, 0.5683, 0.2623, 0.5683, 0.2623, 0.6648, 0.528, 0.7538, 0.5363, 0.7538, 0.5363, 0.7621, 0.528, 0.7621, 0.5363, 0.7538, 0.5363, 0.6299, 0.5363, 0.6299, 0.5363, 0.7538, 0.3764, 0.6299, 0.3764, 0.7538, 0.3764, 0.7538, 0.3764, 0.6299, 0.057, 0.7538, 0.126, 0.7538, 0.126, 0.7621, 0.057, 0.7621, 0.126, 0.7538, 0.1336, 0.7538, 0.1336, 0.7621, 0.126, 0.7621, 0.04785, 0.7538, 0.057, 0.7538, 0.057, 0.7621, 0.04785, 0.7621, 0.04785, 0.6299, 0.057, 0.6299, 0.057, 0.7538, 0.04785, 0.7538, 0.04785, 0.7621, 0.057, 0.7621, 0.057, 0.7712, 0.04785, 0.7712, 0.04785, 0.493, 0.057, 0.493, 0.057, 0.6171, 0.04785, 0.6171, 0.04785, 0.6171, 0.057, 0.6171, 0.057, 0.6299, 0.04785, 0.6299, 0.04785, 0.4741, 0.057, 0.4741, 0.057, 0.4874, 0.04785, 0.4874, 0.04785, 0.4874, 0.057, 0.4874, 0.057, 0.493, 0.04785, 0.493, 0.7316, 0.4481, 0.7377, 0.4481, 0.7377, 0.4481, 0.7316, 0.4481, 0.2105, 0.9138, 0.1336, 0.9138, 0.1336, 0.9138, 0.2105, 0.9138, 0.2105, 0.9138, 0.3764, 0.9138, 0.3764, 0.9138, 0.2105, 0.9138, 0.057, 0.7712, 0.126, 0.7712, 0.126, 0.7712, 0.057, 0.7712, 0.2916, 0.6054, 0.2916, 0.6894, 0.2778, 0.6894, 0.2778, 0.6054, 0.3808, 0.7538, 0.4501, 0.7538, 0.4501, 0.7621, 0.3808, 0.7621, 0.3808, 0.493, 0.4501, 0.493, 0.4501, 0.493, 0.3808, 0.493, 0.3808, 0.7621, 0.4501, 0.7621, 0.4501, 0.7712, 0.3808, 0.7712, 0.126, 0.7538, 0.057, 0.7538, 0.057, 0.7538, 0.126, 0.7538, 0.3808, 0.6171, 0.4501, 0.6171, 0.4501, 0.6299, 0.3808, 0.6299, 0.3808, 0.4741, 0.4501, 0.4741, 0.4501, 0.4874, 0.3808, 0.4874, 0.3808, 0.4874, 0.4501, 0.4874, 0.4501, 0.493, 0.3808, 0.493, 0.1336, 0.7976, 0.2105, 0.7976, 0.2105, 0.7976, 0.1336, 0.7976, 0.1336, 0.7976, 0.126, 0.7976, 0.126, 0.7976, 0.1336, 0.7976, 0.528, 0.4741, 0.4571, 0.4741, 0.4571, 0.4741, 0.528, 0.4741, 0.2105, 0.6299, 0.2105, 0.6171, 0.2105, 0.6171, 0.2105, 0.6299, 0.0, 0.0, 0.0, 0.0, 0.0, 0.0, 0.0, 0.0, 0.4501, 0.7538, 0.4571, 0.7538, 0.4571, 0.7621, 0.4501, 0.7621, 0.4501, 0.6299, 0.4571, 0.6299, 0.4571, 0.7538, 0.4501, 0.7538, 0.4501, 0.7621, 0.4571, 0.7621, 0.4571, 0.7712, 0.4501, 0.7712, 0.4501, 0.493, 0.4571, 0.493, 0.4571, 0.6171, 0.4501, 0.6171, 0.4501, 0.6171, 0.4571, 0.6171, 0.4571, 0.6299, 0.4501, 0.6299, 0.4501, 0.4741, 0.4571, 0.4741, 0.4571, 0.4874, 0.4501, 0.4874, 0.4501, 0.4874, 0.4571, 0.4874, 0.4571, 0.493, 0.4501, 0.493, 0.0, 0.0, 0.0, 0.0, 0.0, 0.0, 0.0, 0.0, 0.2105, 0.7712, 0.2105, 0.7976, 0.2105, 0.7976, 0.2105, 0.7712, 0.3808, 0.4741, 0.3764, 0.4741, 0.3764, 0.4741, 0.3808, 0.4741, 0.2464, 0.6713, 0.2464, 0.6648, 0.2623, 0.6648, 0.2623, 0.6713, 0.4501, 0.9138, 0.4571, 0.9138, 0.4571, 0.9138, 0.4501, 0.9138, 0.4571, 0.7538, 0.528, 0.7538, 0.528, 0.7621, 0.4571, 0.7621, 0.528, 0.493, 0.528, 0.6171, 0.528, 0.6171, 0.528, 0.493, 0.4571, 0.7621, 0.528, 0.7621, 0.528, 0.7712, 0.4571, 0.7712, 0.4571, 0.7538, 0.4571, 0.6299, 0.4571, 0.6299, 0.4571, 0.7538, 0.7377, 0.493, 0.8062, 0.493, 0.8062, 0.493, 0.7377, 0.493, 0.4571, 0.4741, 0.528, 0.4741, 0.528, 0.4874, 0.4571, 0.4874, 0.4571, 0.4874, 0.528, 0.4874, 0.528, 0.493, 0.4571, 0.493, 0.04785, 0.6171, 0.04785, 0.6299, 0.04785, 0.6299, 0.04785, 0.6171, 0.4501, 0.7976, 0.3808, 0.7976, 0.3808, 0.7976, 0.4501, 0.7976, 0.4571, 0.4481, 0.528, 0.4481, 0.528, 0.4481, 0.4571, 0.4481, 0.2105, 0.4481, 0.1336, 0.4481, 0.1336, 0.4481, 0.2105, 0.4481, 0.3764, 0.9138, 0.3808, 0.9138, 0.3808, 0.9138, 0.3764, 0.9138, 0.0, 0.0, 0.0, 0.0, 0.0, 0.0, 0.0, 0.0, 0.8898, 0.6299, 0.8898, 0.6171, 0.8898, 0.6171, 0.8898, 0.6299, 0.5363, 0.4741, 0.528, 0.4741, 0.528, 0.4741, 0.5363, 0.4741, 0.8856, 0.7712, 0.8898, 0.7712, 0.8898, 0.7712, 0.8856, 0.7712, 0.7316, 0.6171, 0.7316, 0.6299, 0.7316, 0.6299, 0.7316, 0.6171, 0.3764, 0.4874, 0.3808, 0.4874, 0.3808, 0.493, 0.3764, 0.493, 0.3764, 0.4741, 0.3808, 0.4741, 0.3808, 0.4874, 0.3764, 0.4874, 0.3764, 0.6171, 0.3808, 0.6171, 0.3808, 0.6299, 0.3764, 0.6299, 0.3764, 0.493, 0.3808, 0.493, 0.3808, 0.6171, 0.3764, 0.6171, 0.3764, 0.7621, 0.3808, 0.7621, 0.3808, 0.7712, 0.3764, 0.7712, 0.3764, 0.6299, 0.3808, 0.6299, 0.3808, 0.7538, 0.3764, 0.7538, 0.3764, 0.7538, 0.3808, 0.7538, 0.3808, 0.7621, 0.3764, 0.7621, 0.7316, 0.7538, 0.7377, 0.7538, 0.7377, 0.7621, 0.7316, 0.7621, 0.7316, 0.6299, 0.7377, 0.6299, 0.7377, 0.7538, 0.7316, 0.7538, 0.7316, 0.7621, 0.7377, 0.7621, 0.7377, 0.7712, 0.7316, 0.7712, 0.7316, 0.493, 0.7377, 0.493, 0.7377, 0.6171, 0.7316, 0.6171, 0.7316, 0.6171, 0.7377, 0.6171, 0.7377, 0.6299, 0.7316, 0.6299, 0.7316, 0.4741, 0.7377, 0.4741, 0.7377, 0.4874, 0.7316, 0.4874, 0.7316, 0.4874, 0.7377, 0.4874, 0.7377, 0.493, 0.7316, 0.493, 0.04785, 0.4481, 0.04785, 0.4741, 0.04785, 0.4741, 0.04785, 0.4481, 0.04785, 0.7976, 0.04785, 0.7712, 0.04785, 0.7712, 0.04785, 0.7976, 0.7377, 0.4741, 0.7316, 0.4741, 0.7316, 0.4741, 0.7377, 0.4741, 0.0, 0.0, 0.0, 0.0, 0.0, 0.0, 0.0, 0.0, 0.0, 0.0, 0.0, 0.0, 0.0, 0.0, 0.0, 0.0, 0.7377, 0.7538, 0.8062, 0.7538, 0.8062, 0.7621, 0.7377, 0.7621, 0.126, 0.6299, 0.126, 0.7538, 0.126, 0.7538, 0.126, 0.6299, 0.7377, 0.7621, 0.8062, 0.7621, 0.8062, 0.7712, 0.7377, 0.7712, 0.2105, 0.6299, 0.2105, 0.7538, 0.2105, 0.7538, 0.2105, 0.6299, 0.7377, 0.6171, 0.8062, 0.6171, 0.8062, 0.6299, 0.7377, 0.6299, 0.7377, 0.4741, 0.8062, 0.4741, 0.8062, 0.4874, 0.7377, 0.4874, 0.7377, 0.4874, 0.8062, 0.4874, 0.8062, 0.493, 0.7377, 0.493, 0.5363, 0.6299, 0.5363, 0.6171, 0.5363, 0.6171, 0.5363, 0.6299, 0.8062, 0.7976, 0.7377, 0.7976, 0.7377, 0.7976, 0.8062, 0.7976, 0.528, 0.4481, 0.5363, 0.4481, 0.5363, 0.4481, 0.528, 0.4481, 0.0, 0.0, 0.0, 0.0, 0.0, 0.0, 0.0, 0.0, 0.5363, 0.9138, 0.7316, 0.9138, 0.7316, 0.9138, 0.5363, 0.9138, 0.8062, 0.7538, 0.8132, 0.7538, 0.8132, 0.7621, 0.8062, 0.7621, 0.8062, 0.6299, 0.8132, 0.6299, 0.8132, 0.7538, 0.8062, 0.7538, 0.8062, 0.7621, 0.8132, 0.7621, 0.8132, 0.7712, 0.8062, 0.7712, 0.8062, 0.493, 0.8132, 0.493, 0.8132, 0.6171, 0.8062, 0.6171, 0.8062, 0.6171, 0.8132, 0.6171, 0.8132, 0.6299, 0.8062, 0.6299, 0.8062, 0.4741, 0.8132, 0.4741, 0.8132, 0.4874, 0.8062, 0.4874, 0.8062, 0.4874, 0.8132, 0.4874, 0.8132, 0.493, 0.8062, 0.493, 0.3764, 0.6171, 0.3764, 0.6299, 0.3764, 0.6299, 0.3764, 0.6171, 0.4501, 0.7712, 0.4571, 0.7712, 0.4571, 0.7712, 0.4501, 0.7712, 0.8898, 0.4481, 0.8898, 0.4741, 0.8898, 0.4741, 0.8898, 0.4481, 0.057, 0.4481, 0.04785, 0.4481, 0.04785, 0.4481, 0.057, 0.4481, 0.0, 0.0, 0.0, 0.0, 0.0, 0.0, 0.0, 0.0, 0.8132, 0.7538, 0.8856, 0.7538, 0.8856, 0.7621, 0.8132, 0.7621, 0.126, 0.6171, 0.057, 0.6171, 0.057, 0.6171, 0.126, 0.6171, 0.8132, 0.7621, 0.8856, 0.7621, 0.8856, 0.7712, 0.8132, 0.7712, 0.528, 0.6299, 0.528, 0.7538, 0.528, 0.7538, 0.528, 0.6299, 0.057, 0.6299, 0.126, 0.6299, 0.126, 0.6299, 0.057, 0.6299, 0.8132, 0.4741, 0.8856, 0.4741, 0.8856, 0.4874, 0.8132, 0.4874, 0.8132, 0.4874, 0.8856, 0.4874, 0.8856, 0.493, 0.8132, 0.493, 0.2916, 0.5968, 0.2916, 0.6054, 0.2778, 0.6054, 0.2778, 0.5968, 0.04785, 0.7712, 0.057, 0.7712, 0.057, 0.7712, 0.04785, 0.7712, 0.4501, 0.4741, 0.3808, 0.4741, 0.3808, 0.4741, 0.4501, 0.4741, 0.0, 0.0, 0.0, 0.0, 0.0, 0.0, 0.0, 0.0, 0.4571, 0.9138, 0.528, 0.9138, 0.528, 0.9138, 0.4571, 0.9138, 0.8856, 0.0, 0.8898, 0.0, 0.8898, 0.4481, 0.8856, 0.4481, 0.5363, 0.0, 0.7316, 0.0, 0.7316, 0.4481, 0.5363, 0.4481, 0.528, 0.0, 0.5363, 0.0, 0.5363, 0.4481, 0.528, 0.4481, 0.2105, 0.0, 0.3764, 0.0, 0.3764, 0.4481, 0.2105, 0.4481, 0.8898, 0.0, 1.0, 0.0, 1.0, 0.4481, 0.8898, 0.4481, 0.5363, 0.4481, 0.7316, 0.4481, 0.7316, 0.4741, 0.5363, 0.4741, 0.2105, 0.4481, 0.3764, 0.4481, 0.3764, 0.4741, 0.2105, 0.4741, 0.8898, 0.4481, 1.0, 0.4481, 1.0, 0.4741, 0.8898, 0.4741, 0.0, 0.4481, 0.04785, 0.4481, 0.04785, 0.4741, 0.0, 0.4741, 0.0, 0.0, 0.04785, 0.0, 0.04785, 0.4481, 0.0, 0.4481, 0.1336, 0.0, 0.2105, 0.0, 0.2105, 0.4481, 0.1336, 0.4481, 0.0, 0.7712, 0.04785, 0.7712, 0.04785, 0.7976, 0.0, 0.7976, 0.5363, 0.7712, 0.7316, 0.7712, 0.7316, 0.7976, 0.5363, 0.7976, 0.2105, 0.7712, 0.3764, 0.7712, 0.3764, 0.7976, 0.2105, 0.7976, 0.8898, 0.7712, 1.0, 0.7712, 1.0, 0.7976, 0.8898, 0.7976, 0.1336, 0.7976, 0.2105, 0.7976, 0.2105, 0.9138, 0.1336, 0.9138, 0.0, 0.7976, 0.04785, 0.7976, 0.04785, 0.9138, 0.0, 0.9138, 0.8856, 0.7976, 0.8898, 0.7976, 0.8898, 0.9138, 0.8856, 0.9138, 0.5363, 0.7976, 0.7316, 0.7976, 0.7316, 0.9138, 0.5363, 0.9138, 0.528, 0.7976, 0.5363, 0.7976, 0.5363, 0.9138, 0.528, 0.9138, 0.2105, 0.7976, 0.3764, 0.7976, 0.3764, 0.9138, 0.2105, 0.9138, 0.8898, 0.7976, 1.0, 0.7976, 1.0, 0.9138, 0.8898, 0.9138, 0.057, 0.7976, 0.126, 0.7976, 0.126, 0.9138, 0.057, 0.9138, 0.057, 0.0, 0.126, 0.0, 0.126, 0.4481, 0.057, 0.4481, 0.126, 0.7976, 0.1336, 0.7976, 0.1336, 0.9138, 0.126, 0.9138, 0.126, 0.0, 0.1336, 0.0, 0.1336, 0.4481, 0.126, 0.4481, 0.8898, 0.4874, 1.0, 0.4874, 1.0, 0.493, 0.8898, 0.493, 0.2105, 0.4874, 0.3764, 0.4874, 0.3764, 0.493, 0.2105, 0.493, 0.5363, 0.4874, 0.7316, 0.4874, 0.7316, 0.493, 0.5363, 0.493, 0.0, 0.4874, 0.04785, 0.4874, 0.04785, 0.493, 0.0, 0.493, 0.0, 0.4741, 0.04785, 0.4741, 0.04785, 0.4874, 0.0, 0.4874, 0.5363, 0.4741, 0.7316, 0.4741, 0.7316, 0.4874, 0.5363, 0.4874, 0.2105, 0.4741, 0.3764, 0.4741, 0.3764, 0.4874, 0.2105, 0.4874, 0.8898, 0.4741, 1.0, 0.4741, 1.0, 0.4874, 0.8898, 0.4874, 0.8898, 0.6171, 1.0, 0.6171, 1.0, 0.6299, 0.8898, 0.6299, 0.2105, 0.6171, 0.3764, 0.6171, 0.3764, 0.6299, 0.2105, 0.6299, 0.5363, 0.6171, 0.7316, 0.6171, 0.7316, 0.6299, 0.5363, 0.6299, 0.0, 0.6171, 0.04785, 0.6171, 0.04785, 0.6299, 0.0, 0.6299, 0.0, 0.493, 0.04785, 0.493, 0.04785, 0.6171, 0.0, 0.6171, 0.5363, 0.493, 0.7316, 0.493, 0.7316, 0.6171, 0.5363, 0.6171, 0.2105, 0.493, 0.3764, 0.493, 0.3764, 0.6171, 0.2105, 0.6171, 0.8898, 0.493, 1.0, 0.493, 1.0, 0.6171, 0.8898, 0.6171, 0.8898, 0.7621, 1.0, 0.7621, 1.0, 0.7712, 0.8898, 0.7712, 0.2105, 0.7621, 0.3764, 0.7621, 0.3764, 0.7712, 0.2105, 0.7712, 0.5363, 0.7621, 0.7316, 0.7621, 0.7316, 0.7712, 0.5363, 0.7712, 0.0, 0.7621, 0.04785, 0.7621, 0.04785, 0.7712, 0.0, 0.7712, 0.0, 0.6299, 0.04785, 0.6299, 0.04785, 0.7538, 0.0, 0.7538, 0.5363, 0.6299, 0.7316, 0.6299, 0.7316, 0.7538, 0.5363, 0.7538, 0.2105, 0.6299, 0.3764, 0.6299, 0.3764, 0.7538, 0.2105, 0.7538, 0.8898, 0.6299, 1.0, 0.6299, 1.0, 0.7538, 0.8898, 0.7538, 0.0, 0.7538, 0.04785, 0.7538, 0.04785, 0.7621, 0.0, 0.7621, 0.5363, 0.7538, 0.7316, 0.7538, 0.7316, 0.7621, 0.5363, 0.7621, 0.2105, 0.7538, 0.3764, 0.7538, 0.3764, 0.7621, 0.2105, 0.7621, 0.8898, 0.7538, 1.0, 0.7538, 1.0, 0.7621, 0.8898, 0.7621, 0.04785, 0.0, 0.057, 0.0, 0.057, 0.4481, 0.04785, 0.4481, 0.04785, 0.7976, 0.057, 0.7976, 0.057, 0.9138, 0.04785, 0.9138, 0.3808, 0.7976, 0.4501, 0.7976, 0.4501, 0.9138, 0.3808, 0.9138, 0.3808, 0.0, 0.4501, 0.0, 0.4501, 0.4481, 0.3808, 0.4481, 0.4501, 0.7976, 0.4571, 0.7976, 0.4571, 0.9138, 0.4501, 0.9138, 0.4501, 0.0, 0.4571, 0.0, 0.4571, 0.4481, 0.4501, 0.4481, 0.4571, 0.7976, 0.528, 0.7976, 0.528, 0.9138, 0.4571, 0.9138, 0.4571, 0.0, 0.528, 0.0, 0.528, 0.4481, 0.4571, 0.4481, 0.3764, 0.0, 0.3808, 0.0, 0.3808, 0.4481, 0.3764, 0.4481, 0.3764, 0.7976, 0.3808, 0.7976, 0.3808, 0.9138, 0.3764, 0.9138, 0.7316, 0.7976, 0.7377, 0.7976, 0.7377, 0.9138, 0.7316, 0.9138, 0.7316, 0.0, 0.7377, 0.0, 0.7377, 0.4481, 0.7316, 0.4481, 0.7377, 0.7976, 0.8062, 0.7976, 0.8062, 0.9138, 0.7377, 0.9138, 0.7377, 0.0, 0.8062, 0.0, 0.8062, 0.4481, 0.7377, 0.4481, 0.8062, 0.7976, 0.8132, 0.7976, 0.8132, 0.9138, 0.8062, 0.9138, 0.8062, 0.0, 0.8132, 0.0, 0.8132, 0.4481, 0.8062, 0.4481, 0.8132, 0.7976, 0.8856, 0.7976, 0.8856, 0.9138, 0.8132, 0.9138, 0.8132, 0.0, 0.8856, 0.0, 0.8856, 0.4481, 0.8132, 0.4481, 0.3764, 0.7976, 0.3808, 0.7976, 0.3808, 0.7976, 0.3764, 0.7976, 0.04785, 0.493, 0.04785, 0.6171, 0.04785, 0.6171, 0.04785, 0.493, 0.0, 0.0, 0.0, 0.0, 0.0, 0.0, 0.0, 0.0, 0.3764, 0.7538, 0.3764, 0.7621, 0.3764, 0.7621, 0.3764, 0.7538, 0.2105, 0.6171, 0.2105, 0.493, 0.2105, 0.493, 0.2105, 0.6171, 0.5363, 0.7621, 0.5363, 0.7538, 0.5363, 0.7538, 0.5363, 0.7621, 0.7316, 0.7538, 0.7316, 0.7621, 0.7316, 0.7621, 0.7316, 0.7538, 0.2916, 0.7191, 0.2916, 0.7978, 0.2778, 0.7978, 0.2778, 0.7191, 0.2464, 0.447, 0.2464, 0.4267, 0.2623, 0.4267, 0.2623, 0.447, 0.8898, 0.7621, 0.8898, 0.7538, 0.8898, 0.7538, 0.8898, 0.7621, 0.2916, 0.1787, 0.2916, 0.4823, 0.2778, 0.4823, 0.2778, 0.1787, 0.04785, 0.7538, 0.04785, 0.7621, 0.04785, 0.7621, 0.04785, 0.7538, 0.2105, 0.7621, 0.2105, 0.7538, 0.2105, 0.7538, 0.2105, 0.7621, 0.2464, 0.4617, 0.2464, 0.4573, 0.2623, 0.4573, 0.2623, 0.4617, 0.2916, 0.4999, 0.2916, 0.5089, 0.2778, 0.5089, 0.2778, 0.4999, 0.2464, 0.6784, 0.2464, 0.6713, 0.2623, 0.6713, 0.2623, 0.6784, 0.7377, 0.4481, 0.7316, 0.4481, 0.7316, 0.4481, 0.7377, 0.4481, 0.3764, 0.4741, 0.3764, 0.4874, 0.3764, 0.4874, 0.3764, 0.4741, 0.5363, 0.4874, 0.5363, 0.4741, 0.5363, 0.4741, 0.5363, 0.4874, 0.057, 0.9138, 0.04785, 0.9138, 0.04785, 0.9138, 0.057, 0.9138, 0.3808, 0.4481, 0.3764, 0.4481, 0.3764, 0.4481, 0.3808, 0.4481, 0.7316, 0.4741, 0.7316, 0.4874, 0.7316, 0.4874, 0.7316, 0.4741, 0.04785, 0.9138, 0.0, 0.9138, 0.0, 0.9138, 0.04785, 0.9138, 0.8898, 0.4874, 0.8898, 0.4741, 0.8898, 0.4741, 0.8898, 0.4874, 0.7377, 0.9138, 0.7316, 0.9138, 0.7316, 0.9138, 0.7377, 0.9138, 0.0, 0.0, 0.0, 0.0, 0.0, 0.0, 0.0, 0.0, 0.2916, 0.695, 0.2916, 0.7012, 0.2778, 0.7012, 0.2778, 0.695, 0.04785, 0.4741, 0.04785, 0.4874, 0.04785, 0.4874, 0.04785, 0.4741, 0.7316, 0.9138, 0.5363, 0.9138, 0.5363, 0.9138, 0.7316, 0.9138, 0.3764, 0.7621, 0.3764, 0.7712, 0.3764, 0.7712, 0.3764, 0.7621, 0.2916, 0.4823, 0.2916, 0.4999, 0.2778, 0.4999, 0.2778, 0.4823, 0.0, 0.0, 0.0, 0.0, 0.0, 0.0, 0.0, 0.0, 0.2105, 0.4874, 0.2105, 0.4741, 0.2105, 0.4741, 0.2105, 0.4874, 0.3808, 0.9138, 0.3764, 0.9138, 0.3764, 0.9138, 0.3808, 0.9138, 0.8898, 0.4481, 0.8856, 0.4481, 0.8856, 0.4481, 0.8898, 0.4481, 0.5363, 0.7712, 0.5363, 0.7621, 0.5363, 0.7621, 0.5363, 0.7712, 0.3764, 0.4481, 0.3764, 0.4741, 0.3764, 0.4741, 0.3764, 0.4481, 0.3764, 0.9138, 0.2105, 0.9138, 0.2105, 0.9138, 0.3764, 0.9138, 0.7316, 0.7621, 0.7316, 0.7712, 0.7316, 0.7712, 0.7316, 0.7621, 0.5363, 0.4741, 0.5363, 0.4481, 0.5363, 0.4481, 0.5363, 0.4741, 0.8132, 0.4481, 0.8062, 0.4481, 0.8062, 0.4481, 0.8132, 0.4481, 0.4501, 0.4481, 0.3808, 0.4481, 0.3808, 0.4481, 0.4501, 0.4481, 1.0, 0.9138, 0.8898, 0.9138, 0.8898, 0.9138, 1.0, 0.9138, 0.8856, 0.7976, 0.8898, 0.7976, 0.8898, 0.7976, 0.8856, 0.7976, 0.8898, 0.7712, 0.8898, 0.7621, 0.8898, 0.7621, 0.8898, 0.7712, 0.0, 0.0, 0.0, 0.0, 0.0, 0.0, 0.0, 0.0, 0.7316, 0.4481, 0.7316, 0.4741, 0.7316, 0.4741, 0.7316, 0.4481, 0.8898, 0.9138, 0.8856, 0.9138, 0.8856, 0.9138, 0.8898, 0.9138, 0.04785, 0.7621, 0.04785, 0.7712, 0.04785, 0.7712, 0.04785, 0.7621, 0.8898, 0.4741, 0.8898, 0.4481, 0.8898, 0.4481, 0.8898, 0.4741, 0.8062, 0.7976, 0.8132, 0.7976, 0.8132, 0.7976, 0.8062, 0.7976, 0.3808, 0.7976, 0.4501, 0.7976, 0.4501, 0.7976, 0.3808, 0.7976, 0.1336, 0.4481, 0.126, 0.4481, 0.126, 0.4481, 0.1336, 0.4481, 0.2105, 0.7712, 0.2105, 0.7621, 0.2105, 0.7621, 0.2105, 0.7712, 0.528, 0.4481, 0.4571, 0.4481, 0.4571, 0.4481, 0.528, 0.4481, 0.2464, 0.4573, 0.2464, 0.447, 0.2623, 0.447, 0.2623, 0.4573, 0.8132, 0.9138, 0.8062, 0.9138, 0.8062, 0.9138, 0.8132, 0.9138, 0.126, 0.4481, 0.057, 0.4481, 0.057, 0.4481, 0.126, 0.4481, 0.4501, 0.9138, 0.3808, 0.9138, 0.3808, 0.9138, 0.4501, 0.9138, 0.0, 0.0, 0.0, 0.0, 0.0, 0.0, 0.0, 0.0, 0.4571, 0.7976, 0.528, 0.7976, 0.528, 0.7976, 0.4571, 0.7976, 0.057, 0.7976, 0.126, 0.7976, 0.126, 0.7976, 0.057, 0.7976, 0.126, 0.7976, 0.1336, 0.7976, 0.1336, 0.7976, 0.126, 0.7976, 0.2464, 0.699, 0.2464, 0.6784, 0.2623, 0.6784, 0.2623, 0.699, 0.528, 0.9138, 0.4571, 0.9138, 0.4571, 0.9138, 0.528, 0.9138, 0.126, 0.9138, 0.057, 0.9138, 0.057, 0.9138, 0.126, 0.9138, 0.1336, 0.9138, 0.126, 0.9138, 0.126, 0.9138, 0.1336, 0.9138, 0.0, 0.0, 0.0, 0.0, 0.0, 0.0, 0.0, 0.0, 0.8856, 0.4481, 0.8898, 0.4481, 0.8898, 0.4741, 0.8856, 0.4741, 0.528, 0.4481, 0.5363, 0.4481, 0.5363, 0.4741, 0.528, 0.4741, 0.1336, 0.4481, 0.2105, 0.4481, 0.2105, 0.4741, 0.1336, 0.4741, 0.057, 0.4481, 0.126, 0.4481, 0.126, 0.4741, 0.057, 0.4741, 0.126, 0.4481, 0.1336, 0.4481, 0.1336, 0.4741, 0.126, 0.4741, 0.04785, 0.4481, 0.057, 0.4481, 0.057, 0.4741, 0.04785, 0.4741, 0.3808, 0.4481, 0.4501, 0.4481, 0.4501, 0.4741, 0.3808, 0.4741, 0.4501, 0.4481, 0.4571, 0.4481, 0.4571, 0.4741, 0.4501, 0.4741, 0.4571, 0.4481, 0.528, 0.4481, 0.528, 0.4741, 0.4571, 0.4741, 0.3764, 0.4481, 0.3808, 0.4481, 0.3808, 0.4741, 0.3764, 0.4741, 0.7316, 0.4481, 0.7377, 0.4481, 0.7377, 0.4741, 0.7316, 0.4741, 0.7377, 0.4481, 0.8062, 0.4481, 0.8062, 0.4741, 0.7377, 0.4741, 0.8062, 0.4481, 0.8132, 0.4481, 0.8132, 0.4741, 0.8062, 0.4741, 0.8132, 0.4481, 0.8856, 0.4481, 0.8856, 0.4741, 0.8132, 0.4741, 0.3764, 0.4481, 0.3808, 0.4481, 0.3808, 0.4481, 0.3764, 0.4481, 0.8898, 0.4741, 0.8856, 0.4741, 0.8856, 0.4741, 0.8898, 0.4741, 0.126, 0.4741, 0.057, 0.4741, 0.057, 0.4741, 0.126, 0.4741, 0.8132, 0.4481, 0.8856, 0.4481, 0.8856, 0.4481, 0.8132, 0.4481, 0.8856, 0.4741, 0.8132, 0.4741, 0.8132, 0.4741, 0.8856, 0.4741, 0.04785, 0.4481, 0.057, 0.4481, 0.057, 0.4481, 0.04785, 0.4481, 0.8062, 0.4481, 0.8132, 0.4481, 0.8132, 0.4481, 0.8062, 0.4481, 0.057, 0.4741, 0.04785, 0.4741, 0.04785, 0.4741, 0.057, 0.4741, 0.1336, 0.4481, 0.2105, 0.4481, 0.2105, 0.4481, 0.1336, 0.4481, 0.3764, 0.4741, 0.3764, 0.4481, 0.3764, 0.4481, 0.3764, 0.4741, 0.8132, 0.4741, 0.8062, 0.4741, 0.8062, 0.4741, 0.8132, 0.4741, 0.04785, 0.4741, 0.04785, 0.4481, 0.04785, 0.4481, 0.04785, 0.4741, 0.5363, 0.4481, 0.5363, 0.4741, 0.5363, 0.4741, 0.5363, 0.4481, 0.7377, 0.4481, 0.8062, 0.4481, 0.8062, 0.4481, 0.7377, 0.4481, 0.2105, 0.4741, 0.1336, 0.4741, 0.1336, 0.4741, 0.2105, 0.4741, 0.126, 0.4481, 0.1336, 0.4481, 0.1336, 0.4481, 0.126, 0.4481, 0.3808, 0.4481, 0.4501, 0.4481, 0.4501, 0.4481, 0.3808, 0.4481, 0.8062, 0.4741, 0.7377, 0.4741, 0.7377, 0.4741, 0.8062, 0.4741, 0.7316, 0.4741, 0.7316, 0.4481, 0.7316, 0.4481, 0.7316, 0.4741, 0.1336, 0.4741, 0.126, 0.4741, 0.126, 0.4741, 0.1336, 0.4741, 0.8898, 0.9138, 1.0, 0.9138, 1.0, 1.0, 0.8898, 1.0, 0.2105, 0.9138, 0.3764, 0.9138, 0.3764, 1.0, 0.2105, 1.0, 0.528, 0.9138, 0.5363, 0.9138, 0.5363, 1.0, 0.528, 1.0, 0.5363, 0.9138, 0.7316, 0.9138, 0.7316, 1.0, 0.5363, 1.0, 0.8856, 0.9138, 0.8898, 0.9138, 0.8898, 1.0, 0.8856, 1.0, 0.0, 0.9138, 0.04785, 0.9138, 0.04785, 1.0, 0.0, 1.0, 0.1336, 0.9138, 0.2105, 0.9138, 0.2105, 1.0, 0.1336, 1.0, 0.057, 0.9138, 0.126, 0.9138, 0.126, 1.0, 0.057, 1.0, 0.126, 0.9138, 0.1336, 0.9138, 0.1336, 1.0, 0.126, 1.0, 0.04785, 0.9138, 0.057, 0.9138, 0.057, 1.0, 0.04785, 1.0, 0.3808, 0.9138, 0.4501, 0.9138, 0.4501, 1.0, 0.3808, 1.0, 0.4501, 0.9138, 0.4571, 0.9138, 0.4571, 1.0, 0.4501, 1.0, 0.4571, 0.9138, 0.528, 0.9138, 0.528, 1.0, 0.4571, 1.0, 0.3764, 0.9138, 0.3808, 0.9138, 0.3808, 1.0, 0.3764, 1.0, 0.7316, 0.9138, 0.7377, 0.9138, 0.7377, 1.0, 0.7316, 1.0, 0.7377, 0.9138, 0.8062, 0.9138, 0.8062, 1.0, 0.7377, 1.0, 0.8062, 0.9138, 0.8132, 0.9138, 0.8132, 1.0, 0.8062, 1.0, 0.8132, 0.9138, 0.8856, 0.9138, 0.8856, 1.0, 0.8132, 1.0, 0.3172, 0.1787, 0.3172, 0.2371, 0.2916, 0.2371, 0.2916, 0.1787, 0.0, 0.0, 0.0, 0.0, 0.0, 0.0, 0.0, 0.0, 0.8062, 0.9138, 0.8132, 0.9138, 0.8132, 0.9138, 0.8062, 0.9138, 0.1336, 0.9138, 0.2105, 0.9138, 0.2105, 0.9138, 0.1336, 0.9138, 0.0, 0.0, 0.0, 0.0, 0.0, 0.0, 0.0, 0.0, 0.0, 0.0, 0.0, 0.0, 0.0, 0.0, 0.0, 0.0, 0.7377, 0.9138, 0.8062, 0.9138, 0.8062, 0.9138, 0.7377, 0.9138, 0.0, 0.0, 0.0, 0.0, 0.0, 0.0, 0.0, 0.0, 0.3808, 0.9138, 0.4501, 0.9138, 0.4501, 0.9138, 0.3808, 0.9138, 0.0, 0.0, 0.0, 0.0, 0.0, 0.0, 0.0, 0.0, 0.126, 0.9138, 0.1336, 0.9138, 0.1336, 0.9138, 0.126, 0.9138, 0.2958, 0.1366, 0.2623, 0.1366, 0.2623, 0.0777, 0.2958, 0.0777, 0.0, 0.0, 0.0, 0.0, 0.0, 0.0, 0.0, 0.0, 0.04785, 0.9138, 0.057, 0.9138, 0.057, 0.9138, 0.04785, 0.9138, 0.0, 0.0, 0.0, 0.0, 0.0, 0.0, 0.0, 0.0, 0.528, 0.9138, 0.5363, 0.9138, 0.5363, 0.9138, 0.528, 0.9138, 0.0, 0.9138, 0.04785, 0.9138, 0.04785, 0.9138, 0.0, 0.9138, 0.0, 0.0, 0.0, 0.0, 0.0, 0.0, 0.0, 0.0, 0.0, 0.0, 0.0, 0.0, 0.0, 0.0, 0.0, 0.0, 0.7316, 0.9138, 0.7377, 0.9138, 0.7377, 0.9138, 0.7316, 0.9138, 0.1336, 0.7712, 0.2105, 0.7712, 0.2105, 0.7976, 0.1336, 0.7976, 0.8856, 0.7712, 0.8898, 0.7712, 0.8898, 0.7976, 0.8856, 0.7976, 0.528, 0.7712, 0.5363, 0.7712, 0.5363, 0.7976, 0.528, 0.7976, 0.057, 0.7712, 0.126, 0.7712, 0.126, 0.7976, 0.057, 0.7976, 0.126, 0.7712, 0.1336, 0.7712, 0.1336, 0.7976, 0.126, 0.7976, 0.04785, 0.7712, 0.057, 0.7712, 0.057, 0.7976, 0.04785, 0.7976, 0.3808, 0.7712, 0.4501, 0.7712, 0.4501, 0.7976, 0.3808, 0.7976, 0.4501, 0.7712, 0.4571, 0.7712, 0.4571, 0.7976, 0.4501, 0.7976, 0.4571, 0.7712, 0.528, 0.7712, 0.528, 0.7976, 0.4571, 0.7976, 0.3764, 0.7712, 0.3808, 0.7712, 0.3808, 0.7976, 0.3764, 0.7976, 0.7316, 0.7712, 0.7377, 0.7712, 0.7377, 0.7976, 0.7316, 0.7976, 0.7377, 0.7712, 0.8062, 0.7712, 0.8062, 0.7976, 0.7377, 0.7976, 0.8062, 0.7712, 0.8132, 0.7712, 0.8132, 0.7976, 0.8062, 0.7976, 0.8132, 0.7712, 0.8856, 0.7712, 0.8856, 0.7976, 0.8132, 0.7976, 0.7377, 0.7976, 0.7316, 0.7976, 0.7316, 0.7976, 0.7377, 0.7976, 0.7316, 0.7712, 0.7377, 0.7712, 0.7377, 0.7712, 0.7316, 0.7712, 0.528, 0.7976, 0.4571, 0.7976, 0.4571, 0.7976, 0.528, 0.7976, 0.7377, 0.7712, 0.8062, 0.7712, 0.8062, 0.7712, 0.7377, 0.7712, 0.1336, 0.7712, 0.2105, 0.7712, 0.2105, 0.7712, 0.1336, 0.7712, 0.3808, 0.7976, 0.3764, 0.7976, 0.3764, 0.7976, 0.3808, 0.7976, 0.3808, 0.7712, 0.4501, 0.7712, 0.4501, 0.7712, 0.3808, 0.7712, 0.4571, 0.7976, 0.4501, 0.7976, 0.4501, 0.7976, 0.4571, 0.7976, 0.8898, 0.7976, 0.8856, 0.7976, 0.8856, 0.7976, 0.8898, 0.7976, 0.126, 0.7976, 0.057, 0.7976, 0.057, 0.7976, 0.126, 0.7976, 0.3764, 0.7976, 0.3764, 0.7712, 0.3764, 0.7712, 0.3764, 0.7976, 0.5363, 0.7712, 0.5363, 0.7976, 0.5363, 0.7976, 0.5363, 0.7712, 0.528, 0.7712, 0.5363, 0.7712, 0.5363, 0.7712, 0.528, 0.7712, 0.8856, 0.7976, 0.8132, 0.7976, 0.8132, 0.7976, 0.8856, 0.7976, 0.7316, 0.7976, 0.7316, 0.7712, 0.7316, 0.7712, 0.7316, 0.7976, 0.4571, 0.7712, 0.528, 0.7712, 0.528, 0.7712, 0.4571, 0.7712, 0.8132, 0.7976, 0.8062, 0.7976, 0.8062, 0.7976, 0.8132, 0.7976, 0.126, 0.7712, 0.1336, 0.7712, 0.1336, 0.7712, 0.126, 0.7712, 0.8898, 0.7712, 0.8898, 0.7976, 0.8898, 0.7976, 0.8898, 0.7712, 0.2105, 0.7976, 0.1336, 0.7976, 0.1336, 0.7976, 0.2105, 0.7976, 0.1336, 0.6171, 0.2105, 0.6171, 0.2105, 0.6299, 0.1336, 0.6299, 0.1336, 0.493, 0.2105, 0.493, 0.2105, 0.6171, 0.1336, 0.6171, 0.057, 0.493, 0.126, 0.493, 0.126, 0.6171, 0.057, 0.6171, 0.1336, 0.6299, 0.2105, 0.6299, 0.2105, 0.7538, 0.1336, 0.7538, 0.057, 0.6299, 0.126, 0.6299, 0.126, 0.7538, 0.057, 0.7538, 0.3808, 0.6299, 0.4501, 0.6299, 0.4501, 0.7538, 0.3808, 0.7538, 0.3808, 0.493, 0.4501, 0.493, 0.4501, 0.6171, 0.3808, 0.6171, 0.4571, 0.6299, 0.528, 0.6299, 0.528, 0.7538, 0.4571, 0.7538, 0.4571, 0.493, 0.528, 0.493, 0.528, 0.6171, 0.4571, 0.6171, 0.4571, 0.6171, 0.528, 0.6171, 0.528, 0.6299, 0.4571, 0.6299, 0.7377, 0.6299, 0.8062, 0.6299, 0.8062, 0.7538, 0.7377, 0.7538, 0.7377, 0.493, 0.8062, 0.493, 0.8062, 0.6171, 0.7377, 0.6171, 0.8132, 0.6299, 0.8856, 0.6299, 0.8856, 0.7538, 0.8132, 0.7538, 0.8132, 0.493, 0.8856, 0.493, 0.8856, 0.6171, 0.8132, 0.6171, 0.8132, 0.6171, 0.8856, 0.6171, 0.8856, 0.6299, 0.8132, 0.6299, 0.2105, 0.7538, 0.1336, 0.7538, 0.1336, 0.7538, 0.2105, 0.7538, 0.7377, 0.6299, 0.8062, 0.6299, 0.8062, 0.6299, 0.7377, 0.6299, 0.4571, 0.6171, 0.4571, 0.493, 0.4571, 0.493, 0.4571, 0.6171, 0.126, 0.493, 0.126, 0.6171, 0.126, 0.6171, 0.126, 0.493, 0.8856, 0.6299, 0.8856, 0.7538, 0.8856, 0.7538, 0.8856, 0.6299, 0.3808, 0.6299, 0.4501, 0.6299, 0.4501, 0.6299, 0.3808, 0.6299, 0.8062, 0.6171, 0.7377, 0.6171, 0.7377, 0.6171, 0.8062, 0.6171, 0.4571, 0.6299, 0.4571, 0.6171, 0.4571, 0.6171, 0.4571, 0.6299, 0.1336, 0.6171, 0.1336, 0.493, 0.1336, 0.493, 0.1336, 0.6171, 0.3808, 0.6171, 0.3808, 0.493, 0.3808, 0.493, 0.3808, 0.6171, 0.057, 0.7538, 0.057, 0.6299, 0.057, 0.6299, 0.057, 0.7538, 0.4501, 0.6171, 0.3808, 0.6171, 0.3808, 0.6171, 0.4501, 0.6171, 0.4501, 0.493, 0.4501, 0.6171, 0.4501, 0.6171, 0.4501, 0.493, 0.8132, 0.7538, 0.8132, 0.6299, 0.8132, 0.6299, 0.8132, 0.7538, 0.8856, 0.493, 0.8856, 0.6171, 0.8856, 0.6171, 0.8856, 0.493, 0.8062, 0.7538, 0.7377, 0.7538, 0.7377, 0.7538, 0.8062, 0.7538, 0.3808, 0.7538, 0.3808, 0.6299, 0.3808, 0.6299, 0.3808, 0.7538, 0.4571, 0.493, 0.528, 0.493, 0.528, 0.493, 0.4571, 0.493, 0.8856, 0.6171, 0.8856, 0.6299, 0.8856, 0.6299, 0.8856, 0.6171, 0.057, 0.6171, 0.057, 0.493, 0.057, 0.493, 0.057, 0.6171, 0.4501, 0.7538, 0.3808, 0.7538, 0.3808, 0.7538, 0.4501, 0.7538, 0.8062, 0.6299, 0.8062, 0.7538, 0.8062, 0.7538, 0.8062, 0.6299, 0.8132, 0.6171, 0.8132, 0.493, 0.8132, 0.493, 0.8132, 0.6171, 0.8132, 0.6299, 0.8132, 0.6171, 0.8132, 0.6171, 0.8132, 0.6299, 0.2105, 0.6171, 0.2105, 0.6299, 0.2105, 0.6299, 0.2105, 0.6171, 0.7377, 0.7538, 0.7377, 0.6299, 0.7377, 0.6299, 0.7377, 0.7538, 0.8062, 0.493, 0.8062, 0.6171, 0.8062, 0.6171, 0.8062, 0.493, 0.1336, 0.493, 0.2105, 0.493, 0.2105, 0.493, 0.1336, 0.493, 0.057, 0.493, 0.126, 0.493, 0.126, 0.493, 0.057, 0.493, 0.8132, 0.493, 0.8856, 0.493, 0.8856, 0.493, 0.8132, 0.493, 0.1336, 0.6299, 0.1336, 0.6171, 0.1336, 0.6171, 0.1336, 0.6299, 0.7377, 0.6171, 0.7377, 0.493, 0.7377, 0.493, 0.7377, 0.6171, 0.528, 0.7538, 0.4571, 0.7538, 0.4571, 0.7538, 0.528, 0.7538])
me_building_front2.materials.append(mat_building_front2)
me_building_front2.materials.append(mat_building_front2)
me_building_front2.materials.append(mat_material_001)
me_building_front2.use_remesh_preserve_volume = False
me_building_front2.use_remesh_preserve_attributes = False
me_building_front2.use_mirror_vertex_groups = False
me_building_front2.update()
me_building_front2_003 = bpy.data.meshes.new('building_front2.003')
me_building_front2_003.from_pydata([(-1.0, -0.5, 0.0), (1.0, -0.5, 0.0), (-1.0, 0.5, 0.0), (1.0, 0.5, 0.0), (-1.0, 0.5, -0.04958), (-1.0, -0.5, -0.04958), (1.0, -0.5, -0.04958), (1.0, 0.5, -0.04958)], [], [(0, 2, 3, 1), (5, 6, 7, 4), (2, 0, 5, 4), (3, 2, 4, 7), (0, 1, 6, 5), (1, 3, 7, 6)])
_uv = me_building_front2_003.uv_layers.new(name='UVMap')
_uv.uv.foreach_set('vector', [0.0, 0.0, 0.0, 1.0, 1.0, 1.0, 1.0, 0.0, 0.2496, 0.003141, 0.6419, 0.003141, 0.6419, 0.3954, 0.2496, 0.3954, 0.0, 1.0, 0.0, 0.0, 0.0, 0.0, 0.0, 1.0, 1.0, 1.0, 0.0, 1.0, 0.0, 1.0, 1.0, 1.0, 0.0, 0.0, 1.0, 0.0, 1.0, 0.0, 0.0, 0.0, 1.0, 0.0, 1.0, 1.0, 1.0, 1.0, 1.0, 0.0])
me_building_front2_003.materials.append(mat_material)
me_building_front2_003.use_remesh_preserve_volume = False
me_building_front2_003.use_remesh_preserve_attributes = False
me_building_front2_003.use_mirror_vertex_groups = False
me_building_front2_003.update()
me_building_front2_006 = bpy.data.meshes.new('building_front2.006')
me_building_front2_006.from_pydata([(-1.0, -0.5, 0.0), (1.0, -0.5, 0.0), (-1.0, 0.5, 0.0), (1.0, 0.5, 0.0), (-1.0, 0.5, -0.04958), (-1.0, -0.5, -0.04958), (1.0, -0.5, -0.04958), (1.0, 0.5, -0.04958)], [], [(0, 2, 3, 1), (5, 6, 7, 4), (2, 0, 5, 4), (3, 2, 4, 7), (0, 1, 6, 5), (1, 3, 7, 6)])
_uv = me_building_front2_006.uv_layers.new(name='UVMap')
_uv.uv.foreach_set('vector', [0.0, 0.0, 0.0, 1.0, 1.0, 1.0, 1.0, 0.0, 0.253, 0.001846, 0.6044, 0.001846, 0.6044, 0.3533, 0.253, 0.3533, 0.0, 1.0, 0.0, 0.0, 0.0, 0.0, 0.0, 1.0, 1.0, 1.0, 0.0, 1.0, 0.0, 1.0, 1.0, 1.0, 0.0, 0.0, 1.0, 0.0, 1.0, 0.0, 0.0, 0.0, 1.0, 0.0, 1.0, 1.0, 1.0, 1.0, 1.0, 0.0])
me_building_front2_006.materials.append(mat_material)
me_building_front2_006.use_remesh_preserve_volume = False
me_building_front2_006.use_remesh_preserve_attributes = False
me_building_front2_006.use_mirror_vertex_groups = False
me_building_front2_006.update()
me_building_front2_007 = bpy.data.meshes.new('building_front2.007')
me_building_front2_007.from_pydata([(-1.0, -0.5, 0.0), (1.0, -0.5, 0.0), (-1.0, 0.5, 0.0), (1.0, 0.5, 0.0), (-1.0, 0.5, -0.04958), (-1.0, -0.5, -0.04958), (1.0, -0.5, -0.04958), (1.0, 0.5, -0.04958)], [], [(0, 2, 3, 1), (5, 6, 7, 4), (2, 0, 5, 4), (3, 2, 4, 7), (0, 1, 6, 5), (1, 3, 7, 6)])
_uv = me_building_front2_007.uv_layers.new(name='UVMap')
_uv.uv.foreach_set('vector', [0.316, 0.06796, 0.316, 0.4236, 0.6716, 0.4236, 0.6716, 0.06796, 0.0, 0.0, 1.0, 0.0, 1.0, 1.0, 0.0, 1.0, 0.0, 1.0, 0.0, 0.0, 0.0, 0.0, 0.0, 1.0, 1.0, 1.0, 0.0, 1.0, 0.0, 1.0, 1.0, 1.0, 0.0, 0.0, 1.0, 0.0, 1.0, 0.0, 0.0, 0.0, 1.0, 0.0, 1.0, 1.0, 1.0, 1.0, 1.0, 0.0])
me_building_front2_007.materials.append(mat_material)
me_building_front2_007.use_remesh_preserve_volume = False
me_building_front2_007.use_remesh_preserve_attributes = False
me_building_front2_007.use_mirror_vertex_groups = False
me_building_front2_007.update()
me_plane = bpy.data.meshes.new('Plane')
me_plane.from_pydata([(-1.0, -1.0, 0.0), (0.5674, -1.0, 0.0), (-1.0, 1.0, 0.0), (0.5674, 1.0, 0.0)], [], [(0, 1, 3, 2)])
_uv = me_plane.uv_layers.new(name='UVMap')
_uv.uv.foreach_set('vector', [0.2617, 0.05249, 0.7693, 0.05249, 0.7693, 0.4266, 0.2617, 0.4266])
me_plane.materials.append(mat_material)
me_plane.use_remesh_preserve_volume = False
me_plane.use_remesh_preserve_attributes = False
me_plane.use_mirror_vertex_groups = False
me_plane.update()

# ---- objects
ob_light = bpy.data.objects.new('Light', light_light)
ob_camera = bpy.data.objects.new('Camera', cam_camera)
ob_building_front2 = bpy.data.objects.new('building_front2', me_building_front2)
ob_building_front2_003 = bpy.data.objects.new('building_front2.003', me_building_front2_003)
ob_building_front2_001 = bpy.data.objects.new('building_front2.001', me_building_front2_006)
ob_building_front2_002 = bpy.data.objects.new('building_front2.002', me_building_front2_007)
ob_plane = bpy.data.objects.new('Plane', me_plane)

# ---- transforms, parenting, visibility, modifiers, constraints
ob_light.location = (4.076, 1.005, 5.904)
ob_light.rotation_euler = (0.6503, 0.05522, 1.866)
ob_light.lock_rotations_4d = False
ob_light.empty_display_type = 'ARROWS'
ob_light.color = (0.0, 0.0, 0.0, 0.0)
ob_light.lineart.crease_threshold = 0.0
ob_camera.location = (7.359, -6.926, 4.958)
ob_camera.rotation_euler = (1.109, 0.0, 0.8149)
ob_camera.lock_rotations_4d = False
ob_camera.empty_display_type = 'ARROWS'
ob_camera.color = (0.0, 0.0, 0.0, 0.0)
ob_camera.display_type = 'WIRE'
ob_camera.lineart.crease_threshold = 0.0
ob_building_front2.location = (0.0, 0.0, 0.3716)
ob_building_front2.rotation_euler = (1.571, 0.0, 1.571)
ob_building_front2.scale = (1.0, 1.832, 1.0)
ob_building_front2.lineart.crease_threshold = 0.0
ob_building_front2_003.location = (-1.443, 0.0, 0.3716)
ob_building_front2_003.rotation_euler = (1.571, 0.0, 1.571)
ob_building_front2_003.scale = (1.0, 1.832, 1.0)
ob_building_front2_003.lineart.crease_threshold = 0.0
ob_building_front2_001.location = (-0.731, -0.9618, 0.3718)
ob_building_front2_001.rotation_euler = (1.571, -0.0, 3.142)
ob_building_front2_001.scale = (0.7573, 1.832, 0.7573)
ob_building_front2_001.lineart.crease_threshold = 0.0
ob_building_front2_002.location = (-0.731, 0.9998, 0.3718)
ob_building_front2_002.rotation_euler = (1.571, -0.0, 3.142)
ob_building_front2_002.scale = (0.7573, 1.832, 0.7573)
ob_building_front2_002.lineart.crease_threshold = 0.0
ob_plane.location = (-0.4918, 0.0, 1.295)
ob_plane.lineart.crease_threshold = 0.0

# ---- collection membership
col_collection.objects.link(ob_light)
col_collection.objects.link(ob_camera)
col_collection.objects.link(ob_building_front2)
col_collection.objects.link(ob_building_front2_003)
col_collection.objects.link(ob_building_front2_001)
col_collection.objects.link(ob_building_front2_002)
col_collection.objects.link(ob_plane)

# ---- scene / render settings (as saved in the file)
scene.camera = ob_camera
scene.frame_start = 1; scene.frame_end = 250; scene.frame_set(206)
scene.render.engine = 'BLENDER_EEVEE_NEXT'
scene.cycles.use_denoising = False
scene.cycles.samples = 128
scene.cycles.sampling_pattern = 'TABULATED_SOBOL'
scene.cycles.use_adaptive_sampling = False
scene.cycles.use_light_tree = False
scene.view_settings.view_transform = 'Filmic'
bpy.context.view_layer.update()
